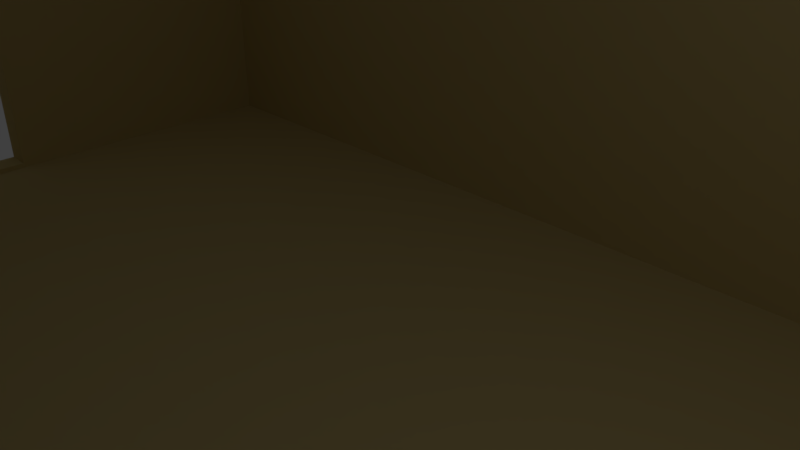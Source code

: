 # Source: Cavern_Cage.blend  (saved by Blender 2.77.0; exported with 4.5.12 LTS)
import bpy
from mathutils import Matrix  # noqa: F401  (used for matrix-valued properties, if any)

bpy.ops.wm.read_factory_settings(use_empty=True)
scene = bpy.context.scene
scene.name = 'Scene'

# ---- collections
col_collection_1 = bpy.data.collections.new('Collection 1'); scene.collection.children.link(col_collection_1)

# ---- materials (node trees are filled in below, after node groups)
mat_material = bpy.data.materials.new('Material')
mat_material.alpha_threshold = 0.0
mat_material.use_transparent_shadow = False
mat_material.diffuse_color = (0.6152, 0.4928, 0.2163, 1.0)
mat_material.roughness = 0.5
mat_material.line_color = (0.0, 0.0, 0.0, 1.0)
mat_material_001 = bpy.data.materials.new('Material.001')
mat_material_001.alpha_threshold = 0.0
mat_material_001.use_transparent_shadow = False
mat_material_001.diffuse_color = (0.1193, 0.1193, 0.1193, 1.0)
mat_material_001.roughness = 0.5
mat_material_002 = bpy.data.materials.new('Material.002')
mat_material_002.alpha_threshold = 0.0
mat_material_002.use_transparent_shadow = False
mat_material_002.diffuse_color = (0.3424, 0.2979, 0.1856, 1.0)
mat_material_002.roughness = 0.5

# ---- material node trees

# ---- world
world_world = bpy.data.worlds.new('World'); scene.world = world_world
world_world.color = (0.05088, 0.05088, 0.05088)
world_world.use_sun_shadow = False
world_world.sun_shadow_jitter_overblur = 0.0
world_world.cycles.sampling_method = 'MANUAL'

# ---- cameras
cam_camera = bpy.data.cameras.new('Camera')
cam_camera.clip_end = 100.0
cam_camera.lens = 35.0
cam_camera.sensor_width = 32.0
cam_camera.sensor_height = 18.0
cam_camera.ortho_scale = 7.314
cam_camera.dof.focus_distance = 0.0
cam_camera.dof.aperture_fstop = 128.0

# ---- lights
light_lamp = bpy.data.lights.new('Lamp', 'POINT')
light_lamp.transmission_factor = 0.0
light_lamp.cutoff_distance = 30.0
light_lamp.energy = 100.0
light_lamp.shadow_buffer_clip_start = 1.001
light_lamp.shadow_soft_size = 0.1
light_lamp.shadow_maximum_resolution = 0.006
light_lamp.use_absolute_resolution = True

# ---- meshes
me_cube_001 = bpy.data.meshes.new('Cube.001')
me_cube_001.from_pydata([(-0.2725, -2.248, -3.301), (-0.2725, -2.248, 3.301), (-0.2725, 2.248, -3.301), (-0.2725, 2.248, 3.301), (0.2725, -2.248, -3.301), (0.2725, -2.248, 3.301), (0.2725, 2.248, -3.301), (0.2725, 2.248, 3.301), (-0.2725, -1.567, -2.301), (-0.2725, -1.567, 2.301), (-0.2725, 1.567, -2.301), (-0.2725, 1.567, 2.301), (-0.1176, -1.378, -2.023), (-0.1176, -1.378, 2.023), (-0.1176, 1.378, -2.023), (-0.1176, 1.378, 2.023), (-0.1176, -1.154, -1.694), (-0.1176, -1.154, 1.694), (-0.1176, 1.154, -1.694), (-0.1176, 1.154, 1.694), (-0.3585, -1.154, -1.694), (-0.3585, -1.154, 1.694), (-0.3585, 1.154, -1.694), (-0.3585, 1.154, 1.694), (-0.3585, -0.8303, -1.219), (-0.3585, -0.8303, 1.219), (-0.3585, 0.8303, -1.219), (-0.3585, 0.8303, 1.219), (-0.1692, -0.8303, -1.219), (-0.1692, -0.8303, 1.219), (-0.1692, 0.8303, -1.219), (-0.1692, 0.8303, 1.219), (-0.1692, -0.5449, -0.8), (-0.1692, -0.5449, 0.8), (-0.1692, 0.5449, -0.8), (-0.1692, 0.5449, 0.8), (-0.3242, -0.3422, -0.5024), (-0.3242, -0.3422, 0.5024), (-0.3242, 0.3422, -0.5024), (-0.3242, 0.3422, 0.5024)], [], [(1, 3, 11, 9), (3, 7, 6, 2), (7, 5, 4, 6), (5, 1, 0, 4), (0, 2, 6, 4), (5, 7, 3, 1), (8, 9, 13, 12), (3, 2, 10, 11), (0, 1, 9, 8), (2, 0, 8, 10), (14, 12, 16, 18), (10, 8, 12, 14), (9, 11, 15, 13), (11, 10, 14, 15), (19, 18, 22, 23), (13, 15, 19, 17), (15, 14, 18, 19), (12, 13, 17, 16), (22, 20, 24, 26), (16, 17, 21, 20), (18, 16, 20, 22), (17, 19, 23, 21), (25, 27, 31, 29), (21, 23, 27, 25), (23, 22, 26, 27), (20, 21, 25, 24), (31, 30, 34, 35), (27, 26, 30, 31), (24, 25, 29, 28), (26, 24, 28, 30), (34, 32, 36, 38), (28, 29, 33, 32), (30, 28, 32, 34), (29, 31, 35, 33), (37, 39, 38, 36), (33, 35, 39, 37), (35, 34, 38, 39), (32, 33, 37, 36)])
me_cube_001.use_remesh_preserve_volume = False
me_cube_001.use_remesh_preserve_attributes = False
me_cube_001.use_mirror_vertex_groups = False
me_cube_001.update()
me_cube_005 = bpy.data.meshes.new('Cube.005')
me_cube_005.from_pydata([(18.29, 11.04, -6.934), (18.29, -11.04, -6.934), (-18.29, -11.04, -6.934), (-18.29, 11.04, -6.934), (-2.099, 11.04, -5.982), (2.099, 11.04, -5.982), (2.099, 11.04, -1.222), (1.235, 11.04, -0.3579), (-7.468, 11.04, 1.414), (-7.238, 11.04, 1.644), (7.238, 11.04, 1.644), (7.468, 11.04, 1.414), (9.009, 11.04, 1.414), (9.238, 11.04, 1.644), (12.85, 11.04, 1.644), (13.08, 11.04, 1.414), (14.62, 11.04, 1.414), (14.85, 11.04, 1.644), (-18.29, 11.04, 3.315), (-16.39, 11.04, 4.566), (-14.85, 11.04, 1.644), (-14.62, 11.04, 1.414), (-13.08, 11.04, 1.414), (-12.85, 11.04, 1.644), (-9.238, 11.04, 1.644), (-9.009, 11.04, 1.414), (-1.235, 11.04, -0.3579), (-2.099, 11.04, -1.222), (18.29, 11.04, 3.315), (18.29, 9.375, 4.566), (18.29, 1.324, -0.4422), (18.29, 2.075, -1.193), (18.29, 2.075, -5.983), (18.29, -2.075, -5.983), (-2.099, -11.04, -5.982), (-2.099, -11.04, -1.222), (-1.235, -11.04, -0.3579), (9.009, -11.04, 1.414), (7.468, -11.04, 1.414), (7.238, -11.04, 1.644), (-7.238, -11.04, 1.644), (-7.468, -11.04, 1.414), (-9.009, -11.04, 1.414), (-9.238, -11.04, 1.644), (-12.85, -11.04, 1.644), (-13.08, -11.04, 1.414), (-14.62, -11.04, 1.414), (-14.85, -11.04, 1.644), (-16.39, -11.04, 4.566), (-18.29, -11.04, 3.315), (14.85, -11.04, 3.185), (14.85, -11.04, 1.644), (14.62, -11.04, 1.414), (13.08, -11.04, 1.414), (12.85, -11.04, 1.644), (9.238, -11.04, 1.644), (1.235, -11.04, -0.3579), (2.099, -11.04, -1.222), (2.099, -11.04, -5.982), (-18.29, -2.075, -5.983), (-18.29, 2.075, -5.983), (-18.29, 2.075, -1.193), (-18.29, 1.324, -0.4422), (-18.29, -1.324, -0.4422), (-18.29, 9.375, 4.566), (-7.238, 11.04, 3.185), (-7.468, 11.04, 3.414), (-9.009, 11.04, 3.414), (-9.238, 11.04, 3.185), (-12.85, 11.04, 3.185), (-13.08, 11.04, 3.414), (-14.62, 11.04, 3.414), (-14.85, 11.04, 3.185), (16.39, 11.04, 4.566), (14.85, 11.04, 3.185), (14.62, 11.04, 3.414), (13.08, 11.04, 3.414), (12.85, 11.04, 3.185), (9.238, 11.04, 3.185), (9.009, 11.04, 3.414), (7.468, 11.04, 3.414), (7.238, 11.04, 3.185), (7.238, 10.4, 1.644), (7.468, 10.4, 1.414), (9.009, 10.4, 1.414), (9.238, 10.4, 1.644), (12.85, 10.4, 1.644), (13.08, 10.4, 1.414), (14.62, 10.4, 1.414), (14.85, 10.4, 1.644), (-14.85, 10.4, 1.644), (-14.62, 10.4, 1.414), (-13.08, 10.4, 1.414), (-12.85, 10.4, 1.644), (-9.238, 10.4, 1.644), (-9.009, 10.4, 1.414), (-7.468, 10.4, 1.414), (-7.238, 10.4, 1.644), (18.29, -2.075, -1.193), (18.29, -1.324, -0.4422), (18.29, -9.375, 4.566), (18.29, -11.04, 3.315), (17.56, 1.324, -0.4422), (17.56, 2.075, -1.193), (17.56, 2.075, -5.983), (17.56, -2.075, -5.983), (-14.85, -11.04, 3.185), (-14.62, -11.04, 3.414), (-13.08, -11.04, 3.414), (-12.85, -11.04, 3.185), (-9.238, -11.04, 3.185), (-9.009, -11.04, 3.414), (-7.468, -11.04, 3.414), (-7.238, -11.04, 3.185), (7.238, -11.04, 3.185), (7.468, -11.04, 3.414), (9.009, -11.04, 3.414), (9.238, -11.04, 3.185), (12.85, -11.04, 3.185), (13.08, -11.04, 3.414), (14.62, -11.04, 3.414), (16.39, -11.04, 4.566), (-7.238, -10.4, 1.644), (-7.468, -10.4, 1.414), (-9.009, -10.4, 1.414), (-9.238, -10.4, 1.644), (-12.85, -10.4, 1.644), (-13.08, -10.4, 1.414), (-14.62, -10.4, 1.414), (-14.85, -10.4, 1.644), (-18.29, -9.375, 4.566), (-18.29, -2.075, -1.193), (14.85, -10.4, 3.185), (14.85, -10.4, 1.644), (14.62, -10.4, 1.414), (13.08, -10.4, 1.414), (12.85, -10.4, 1.644), (9.238, -10.4, 1.644), (9.009, -10.4, 1.414), (7.468, -10.4, 1.414), (7.238, -10.4, 1.644), (-17.56, -2.075, -5.983), (-17.56, 2.075, -5.983), (-17.56, 2.075, -1.193), (-17.56, 1.324, -0.4422), (-17.56, -1.324, -0.4422), (-7.238, 10.4, 3.185), (-7.468, 10.4, 3.414), (-9.009, 10.4, 3.414), (-9.238, 10.4, 3.185), (-12.85, 10.4, 3.185), (-13.08, 10.4, 3.414), (-14.62, 10.4, 3.414), (-14.85, 10.4, 3.185), (-15.65, 10.4, 4.566), (15.65, 10.4, 4.566), (14.85, 10.4, 3.185), (14.62, 10.4, 3.414), (13.08, 10.4, 3.414), (12.85, 10.4, 3.185), (9.238, 10.4, 3.185), (9.009, 10.4, 3.414), (7.468, 10.4, 3.414), (7.238, 10.4, 3.185), (-17.56, 10.4, 3.315), (-17.56, 10.4, -6.117), (-2.099, 10.4, -5.982), (-2.099, 10.4, -1.222), (-1.235, 10.4, -0.3579), (1.235, 10.4, -0.3579), (17.56, 10.4, -6.117), (2.099, 10.4, -1.222), (2.099, 10.4, -5.982), (-18.29, 9.375, 6.158), (-16.39, 11.04, 6.158), (16.39, 11.04, 6.158), (18.29, 9.375, 6.158), (17.56, -2.075, -1.193), (17.56, -1.324, -0.4422), (17.56, 8.734, 4.566), (17.56, -8.734, 4.566), (17.56, -10.4, -6.117), (17.56, 10.4, 3.315), (-14.85, -10.4, 3.185), (-14.62, -10.4, 3.414), (-13.08, -10.4, 3.414), (-12.85, -10.4, 3.185), (-9.238, -10.4, 3.185), (-9.009, -10.4, 3.414), (-7.468, -10.4, 3.414), (-7.238, -10.4, 3.185), (7.238, -10.4, 3.185), (7.468, -10.4, 3.414), (9.009, -10.4, 3.414), (9.238, -10.4, 3.185), (12.85, -10.4, 3.185), (13.08, -10.4, 3.414), (14.62, -10.4, 3.414), (15.65, -10.4, 4.566), (-15.65, -10.4, 4.566), (-17.56, -10.4, -6.117), (-2.099, -10.4, -5.982), (2.099, -10.4, -5.982), (2.099, -10.4, -1.222), (1.235, -10.4, -0.3579), (-1.235, -10.4, -0.3579), (-2.099, -10.4, -1.222), (-17.56, -10.4, 3.315), (-16.39, -11.04, 6.158), (-18.29, -9.375, 6.158), (-17.56, -8.734, 4.566), (-17.56, 8.734, 4.566), (-17.56, -2.075, -1.193), (17.56, -10.4, 3.315), (15.65, 10.4, 6.158), (-15.65, 10.4, 6.158), (-17.56, 8.734, 6.158), (-17.33, 9.745, 6.934), (-16.81, 10.2, 6.934), (17.56, 8.734, 6.158), (16.81, 10.2, 6.934), (17.33, 9.745, 6.934), (17.56, -8.734, 6.158), (18.29, -9.375, 6.158), (16.39, -11.04, 6.158), (-15.65, -10.4, 6.158), (15.65, -10.4, 6.158), (-17.56, -8.734, 6.158), (-16.81, -10.2, 6.934), (-17.33, -9.745, 6.934), (16.61, 10.03, 6.934), (-16.61, 10.03, 6.934), (-17.13, 9.568, 6.934), (-17.33, 9.745, 111.7), (-16.81, 10.2, 111.7), (17.13, 9.568, 6.934), (16.81, 10.2, 111.7), (17.33, 9.745, 111.7), (17.13, -9.568, 6.934), (17.33, -9.745, 6.934), (16.81, -10.2, 6.934), (-16.61, -10.03, 6.934), (16.61, -10.03, 6.934), (-17.13, -9.568, 6.934), (-16.81, -10.2, 111.7), (-17.33, -9.745, 111.7), (16.61, 10.03, 111.7), (-16.61, 10.03, 111.7), (-17.13, 9.568, 111.7), (17.13, 9.568, 111.7), (17.13, -9.568, 111.7), (17.33, -9.745, 111.7), (16.81, -10.2, 111.7), (-16.61, -10.03, 111.7), (16.61, -10.03, 111.7), (-17.13, -9.568, 111.7)], [], [(0, 1, 2, 3), (0, 3, 4, 5, 6, 7, 8, 9, 10, 11, 12, 13, 14, 15, 16, 17), (3, 18, 19, 20, 21, 22, 23, 24, 25, 8, 7, 26, 27, 4), (0, 28, 29, 30, 31, 32, 33, 1), (2, 34, 35, 36, 37, 38, 39, 40, 41, 42, 43, 44, 45, 46, 47, 48, 49), (1, 50, 51, 52, 53, 54, 55, 37, 36, 56, 57, 58, 34, 2), (2, 59, 60, 61, 62, 63, 64, 18, 3), (9, 65, 66, 67, 68, 24, 23, 69, 70, 71, 72, 20, 19, 73, 28, 0, 17, 74, 75, 76, 77, 14, 13, 78, 79, 80, 81, 10), (11, 10, 82, 83), (83, 84, 12, 11), (84, 85, 13, 12), (15, 14, 86, 87), (87, 88, 16, 15), (88, 89, 17, 16), (64, 19, 18), (90, 91, 21, 20), (91, 92, 22, 21), (23, 22, 92, 93), (94, 95, 25, 24), (95, 96, 8, 25), (9, 8, 96, 97), (73, 29, 28), (1, 33, 98, 99, 30, 29, 100, 101), (102, 103, 31, 30), (103, 104, 32, 31), (104, 105, 33, 32), (47, 106, 107, 108, 109, 44, 43, 110, 111, 112, 113, 40, 39, 114, 115, 116, 117, 55, 54, 118, 119, 120, 50, 1, 101, 121, 48), (122, 123, 41, 40), (42, 41, 123, 124), (43, 42, 124, 125), (126, 127, 45, 44), (46, 45, 127, 128), (47, 46, 128, 129), (48, 130, 49), (2, 49, 130, 64, 63, 131, 59), (132, 133, 51, 50), (52, 51, 133, 134), (53, 52, 134, 135), (135, 136, 54, 53), (37, 55, 137, 138), (38, 37, 138, 139), (139, 140, 39, 38), (60, 59, 141, 142), (61, 60, 142, 143), (62, 61, 143, 144), (144, 145, 63, 62), (97, 146, 65, 9), (146, 147, 66, 65), (147, 148, 67, 66), (68, 67, 148, 149), (24, 68, 149, 94), (93, 150, 69, 23), (150, 151, 70, 69), (151, 152, 71, 70), (72, 71, 152, 153), (20, 72, 153, 90), (73, 19, 154, 155), (74, 17, 89, 156), (75, 74, 156, 157), (157, 158, 76, 75), (158, 159, 77, 76), (159, 86, 14, 77), (78, 13, 85, 160), (79, 78, 160, 161), (161, 162, 80, 79), (162, 163, 81, 80), (163, 82, 10, 81), (154, 164, 165, 166, 167, 168, 169, 83, 82, 97, 96, 95, 94, 93, 92, 91, 90), (165, 170, 156, 89, 88, 87, 86, 85, 84, 83, 169, 171, 172, 166), (19, 64, 173, 174), (29, 73, 175, 176), (98, 33, 105, 177), (99, 98, 177, 178), (30, 99, 178, 102), (100, 29, 179, 180), (100, 121, 101), (170, 181, 105, 104, 103, 102, 178, 179, 182), (129, 183, 106, 47), (183, 184, 107, 106), (108, 107, 184, 185), (109, 108, 185, 186), (44, 109, 186, 126), (125, 187, 110, 43), (187, 188, 111, 110), (112, 111, 188, 189), (113, 112, 189, 190), (40, 113, 190, 122), (114, 39, 140, 191), (115, 114, 191, 192), (116, 115, 192, 193), (193, 194, 117, 116), (194, 137, 55, 117), (118, 54, 136, 195), (119, 118, 195, 196), (120, 119, 196, 197), (197, 132, 50, 120), (48, 121, 198, 199), (181, 200, 201, 202, 203, 204, 124, 123, 122, 140, 139, 138, 137, 136, 135, 134, 133), (199, 129, 128, 127, 126, 125, 124, 204, 205, 206, 201, 200, 207), (130, 48, 208, 209), (64, 130, 210, 211), (145, 212, 131, 63), (212, 141, 59, 131), (129, 199, 198, 213, 181, 133, 132, 197, 196, 195, 136, 137, 194, 193, 192, 191, 140, 122, 190, 189, 188, 187, 125, 126, 186, 185, 184, 183), (200, 165, 164, 211, 144, 143, 142, 141), (200, 141, 212, 145, 144, 211, 210, 207), (82, 163, 162, 161, 160, 85, 86, 159, 158, 157, 156, 170, 182, 155, 154, 90, 153, 152, 151, 150, 93, 94, 149, 148, 147, 146, 97), (73, 155, 214, 175), (154, 19, 174, 215), (154, 211, 164), (170, 165, 200, 181), (64, 211, 216, 173), (174, 173, 217, 218), (179, 29, 176, 219), (176, 175, 220, 221), (181, 213, 180, 179, 178, 177, 105), (100, 180, 222, 223), (121, 100, 223, 224), (179, 155, 182), (48, 199, 225, 208), (198, 121, 224, 226), (210, 199, 207), (210, 130, 209, 227), (209, 208, 228, 229), (198, 180, 213), (155, 179, 219, 214), (175, 214, 230, 220), (211, 154, 215, 216), (215, 174, 218, 231), (173, 216, 232, 217), (218, 217, 233, 234), (219, 176, 221, 235), (221, 220, 236, 237), (180, 198, 226, 222), (223, 222, 238, 239), (224, 223, 239, 240), (199, 210, 227, 225), (208, 225, 241, 228), (226, 224, 240, 242), (227, 209, 229, 243), (229, 228, 244, 245), (214, 219, 235, 230), (220, 230, 246, 236), (216, 215, 231, 232), (231, 218, 234, 247), (217, 232, 248, 233), (247, 234, 233, 248), (235, 221, 237, 249), (249, 237, 236, 246), (222, 226, 242, 238), (239, 238, 250, 251), (240, 239, 251, 252), (225, 227, 243, 241), (228, 241, 253, 244), (242, 240, 252, 254), (243, 229, 245, 255), (244, 253, 255, 245), (230, 235, 249, 246), (232, 231, 247, 248), (238, 242, 254, 250), (251, 250, 254, 252), (241, 243, 255, 253), (26, 7, 169, 168), (168, 167, 27, 26), (7, 6, 171, 169), (167, 166, 4, 27), (6, 5, 172, 171), (166, 172, 5, 4), (205, 204, 56, 36), (36, 35, 206, 205), (204, 203, 57, 56), (35, 34, 201, 206), (203, 202, 58, 57), (34, 58, 202, 201)])
me_cube_005.polygons.foreach_set('material_index', [0, 0, 0, 0, 0, 0, 0, 0, 0, 0, 0, 0, 0, 0, 0, 0, 0, 0, 0, 0, 0, 0, 0, 0, 0, 0, 0, 0, 0, 0, 0, 0, 0, 0, 0, 0, 0, 0, 0, 0, 0, 0, 0, 0, 0, 0, 0, 0, 0, 0, 0, 0, 0, 0, 0, 0, 0, 0, 0, 0, 0, 0, 0, 0, 0, 0, 0, 0, 0, 2, 2, 0, 0, 0, 0, 0, 0, 0, 0, 0, 0, 0, 0, 0, 0, 0, 0, 0, 0, 0, 0, 0, 0, 0, 0, 0, 0, 0, 0, 2, 0, 0, 0, 0, 0, 0, 0, 2, 2, 2, 0, 2, 2, 2, 2, 0, 2, 2, 2, 2, 2, 2, 2, 2, 2, 2, 2, 2, 2, 2, 1, 2, 1, 2, 2, 2, 2, 2, 2, 2, 1, 2, 1, 2, 1, 1, 1, 1, 1, 2, 1, 1, 2, 1, 1, 1, 1, 1, 1, 1, 1, 1, 0, 0, 0, 0, 0, 0, 0, 0, 0, 0, 0, 0])
_uv = me_cube_005.uv_layers.new(name='UVMap')
_uv.uv.foreach_set('vector', [0.0, 0.0, 0.2538, 0.0, 0.2538, 0.3616, 4.386e-08, 0.3616, 0.7573, 1.068e-07, 0.7573, 0.3616, 0.7458, 0.2023, 0.7459, 0.1607, 0.6907, 0.1613, 0.681, 0.1699, 0.6613, 0.2606, 0.6587, 0.2585, 0.6587, 0.1032, 0.6613, 0.101, 0.6613, 0.08664, 0.6587, 0.0845, 0.6587, 0.05079, 0.6613, 0.04865, 0.6613, 0.03426, 0.6587, 0.03212, 0.7573, 0.3616, 0.6395, 0.3616, 0.6251, 0.3438, 0.6587, 0.3295, 0.6613, 0.3274, 0.6613, 0.313, 0.6587, 0.3108, 0.6587, 0.2771, 0.6613, 0.275, 0.6613, 0.2606, 0.681, 0.1699, 0.6809, 0.1962, 0.6903, 0.2054, 0.7458, 0.2023, 0.6251, 0.5677, 0.5073, 0.5677, 0.4929, 0.5522, 0.5504, 0.477, 0.5591, 0.484, 0.6142, 0.484, 0.6142, 0.4453, 0.6251, 0.3616, 0.6251, 1.781e-08, 0.6133, 0.1599, 0.5577, 0.1578, 0.5484, 0.1668, 0.5291, 0.275, 0.5291, 0.2606, 0.5265, 0.2585, 0.5265, 0.1032, 0.5291, 0.101, 0.5291, 0.08664, 0.5265, 0.0845, 0.5265, 0.05079, 0.5291, 0.04865, 0.5291, 0.03426, 0.5265, 0.03212, 0.4929, 0.01777, 0.5073, 1.271e-08, 0.6251, 0.3616, 0.5087, 0.3295, 0.5265, 0.3295, 0.5291, 0.3274, 0.5291, 0.313, 0.5265, 0.3108, 0.5265, 0.2771, 0.5291, 0.275, 0.5484, 0.1668, 0.5484, 0.1933, 0.5578, 0.2022, 0.6132, 0.2015, 0.6133, 0.1599, 0.6251, 1.781e-08, 0.6251, 0.7737, 0.6142, 0.6901, 0.6142, 0.6513, 0.5591, 0.6513, 0.5504, 0.6583, 0.5504, 0.6831, 0.4929, 0.5832, 0.5073, 0.5677, 0.6251, 0.5677, 0.6587, 0.2585, 0.641, 0.2585, 0.6383, 0.2606, 0.6383, 0.275, 0.641, 0.2771, 0.6587, 0.2771, 0.6587, 0.3108, 0.641, 0.3108, 0.6383, 0.313, 0.6383, 0.3274, 0.641, 0.3295, 0.6587, 0.3295, 0.6251, 0.3438, 0.6251, 0.01777, 0.6395, 1.165e-08, 0.7573, 1.068e-07, 0.6587, 0.03212, 0.641, 0.03212, 0.6383, 0.03426, 0.6383, 0.04865, 0.641, 0.05079, 0.6587, 0.05079, 0.6587, 0.0845, 0.641, 0.0845, 0.6383, 0.08664, 0.6383, 0.101, 0.641, 0.1032, 0.6587, 0.1032, 0.4447, 0.4294, 0.4447, 0.4315, 0.4373, 0.4315, 0.4373, 0.4294, 0.4373, 0.4294, 0.4373, 0.415, 0.4447, 0.415, 0.4447, 0.4294, 0.4373, 0.415, 0.4373, 0.4128, 0.4447, 0.4128, 0.4447, 0.415, 0.253, 0.4155, 0.253, 0.4176, 0.2457, 0.4176, 0.2457, 0.4155, 0.2457, 0.4155, 0.2457, 0.4011, 0.253, 0.4011, 0.253, 0.4155, 0.2457, 0.4011, 0.2457, 0.399, 0.253, 0.399, 0.253, 0.4011, 0.4899, 0.3479, 0.4899, 0.3715, 0.4755, 0.3581, 0.4178, 0.437, 0.4178, 0.4348, 0.4252, 0.4348, 0.4252, 0.437, 0.4178, 0.4348, 0.4178, 0.4204, 0.4252, 0.4204, 0.4252, 0.4348, 0.4252, 0.4183, 0.4252, 0.4204, 0.4178, 0.4204, 0.4178, 0.4183, 0.4447, 0.4315, 0.4447, 0.4294, 0.4521, 0.4294, 0.4521, 0.4315, 0.4447, 0.4294, 0.4447, 0.415, 0.4521, 0.415, 0.4521, 0.4294, 0.4521, 0.4128, 0.4521, 0.415, 0.4447, 0.415, 0.4447, 0.4128, 0.4564, 0.3479, 0.4755, 0.3657, 0.4564, 0.3657, 0.6251, 0.3616, 0.6142, 0.4453, 0.5591, 0.4453, 0.5504, 0.4523, 0.5504, 0.477, 0.4929, 0.5522, 0.4929, 0.3771, 0.5073, 0.3616, 0.4167, 0.3479, 0.4167, 0.3549, 0.4083, 0.3549, 0.4083, 0.3479, 0.4167, 0.3549, 0.4167, 0.3996, 0.4083, 0.3996, 0.4083, 0.3549, 0.4252, 0.4314, 0.4252, 0.3926, 0.4336, 0.3926, 0.4336, 0.4314, 0.5265, 0.03212, 0.5087, 0.03212, 0.5061, 0.03426, 0.5061, 0.04865, 0.5087, 0.05079, 0.5265, 0.05079, 0.5265, 0.0845, 0.5087, 0.0845, 0.5061, 0.08664, 0.5061, 0.101, 0.5087, 0.1032, 0.5265, 0.1032, 0.5265, 0.2585, 0.5087, 0.2585, 0.5061, 0.2606, 0.5061, 0.275, 0.5087, 0.2771, 0.5265, 0.2771, 0.5265, 0.3108, 0.5087, 0.3108, 0.5061, 0.313, 0.5061, 0.3274, 0.5087, 0.3295, 0.6251, 0.3616, 0.5073, 0.3616, 0.4929, 0.3438, 0.4929, 0.01777, 0.4638, 0.4012, 0.4638, 0.4034, 0.4564, 0.4034, 0.4564, 0.4012, 0.4564, 0.4177, 0.4564, 0.4034, 0.4638, 0.4034, 0.4638, 0.4177, 0.4564, 0.4199, 0.4564, 0.4177, 0.4638, 0.4177, 0.4638, 0.4199, 0.4252, 0.3996, 0.4252, 0.4018, 0.4178, 0.4018, 0.4178, 0.3996, 0.4178, 0.4162, 0.4178, 0.4018, 0.4252, 0.4018, 0.4252, 0.4162, 0.4178, 0.4183, 0.4178, 0.4162, 0.4252, 0.4162, 0.4252, 0.4183, 0.4564, 0.3715, 0.4564, 0.3951, 0.442, 0.3849, 0.6251, 0.7737, 0.5073, 0.7737, 0.4929, 0.7582, 0.4929, 0.5832, 0.5504, 0.6831, 0.5591, 0.6901, 0.6142, 0.6901, 0.4083, 0.4953, 0.4083, 0.4809, 0.4156, 0.4809, 0.4156, 0.4953, 0.4638, 0.422, 0.4638, 0.4199, 0.4712, 0.4199, 0.4712, 0.422, 0.4638, 0.4364, 0.4638, 0.422, 0.4712, 0.422, 0.4712, 0.4364, 0.4712, 0.4364, 0.4712, 0.4386, 0.4638, 0.4386, 0.4638, 0.4364, 0.4252, 0.4335, 0.4252, 0.4314, 0.4325, 0.4314, 0.4325, 0.4335, 0.4252, 0.4479, 0.4252, 0.4335, 0.4325, 0.4335, 0.4325, 0.4479, 0.4325, 0.4479, 0.4325, 0.45, 0.4252, 0.45, 0.4252, 0.4479, 0.484, 0.3951, 0.484, 0.4338, 0.4755, 0.4338, 0.4755, 0.3951, 0.4252, 0.3549, 0.4252, 0.3996, 0.4167, 0.3996, 0.4167, 0.3549, 0.4252, 0.3479, 0.4252, 0.3549, 0.4167, 0.3549, 0.4167, 0.3479, 0.4167, 0.3996, 0.4167, 0.4243, 0.4083, 0.4243, 0.4083, 0.3996, 0.4156, 0.4666, 0.4156, 0.4809, 0.4083, 0.4809, 0.4083, 0.4666, 0.4521, 0.4315, 0.4521, 0.4337, 0.4447, 0.4337, 0.4447, 0.4315, 0.4521, 0.4337, 0.4521, 0.448, 0.4447, 0.448, 0.4447, 0.4337, 0.4447, 0.4502, 0.4447, 0.448, 0.4521, 0.448, 0.4521, 0.4502, 0.4252, 0.4809, 0.4252, 0.4666, 0.4325, 0.4666, 0.4325, 0.4809, 0.4564, 0.4695, 0.4564, 0.4551, 0.4638, 0.4551, 0.4638, 0.4695, 0.253, 0.4176, 0.253, 0.4198, 0.2457, 0.4198, 0.2457, 0.4176, 0.253, 0.4198, 0.253, 0.4342, 0.2457, 0.4342, 0.2457, 0.4198, 0.2457, 0.4363, 0.2457, 0.4342, 0.253, 0.4342, 0.253, 0.4363, 0.4252, 0.4953, 0.4252, 0.4809, 0.4325, 0.4809, 0.4325, 0.4953, 0.384, 0.3479, 0.384, 0.674, 0.3766, 0.6671, 0.3766, 0.3548, 0.4564, 0.4839, 0.4564, 0.4695, 0.4638, 0.4695, 0.4638, 0.4839, 0.2457, 0.3638, 0.2457, 0.3616, 0.253, 0.3616, 0.253, 0.3638, 0.253, 0.3638, 0.253, 0.3781, 0.2457, 0.3781, 0.2457, 0.3638, 0.253, 0.3781, 0.253, 0.3803, 0.2457, 0.3803, 0.2457, 0.3781, 0.4914, 0.4764, 0.4914, 0.4908, 0.484, 0.4908, 0.484, 0.4764, 0.484, 0.4764, 0.484, 0.462, 0.4914, 0.462, 0.4914, 0.4764, 0.4373, 0.4337, 0.4373, 0.4315, 0.4447, 0.4315, 0.4447, 0.4337, 0.4447, 0.4337, 0.4447, 0.448, 0.4373, 0.448, 0.4373, 0.4337, 0.4447, 0.448, 0.4447, 0.4502, 0.4373, 0.4502, 0.4373, 0.448, 0.2457, 0.4694, 0.2457, 0.455, 0.253, 0.455, 0.253, 0.4694, 0.2538, 0.3657, 0.2682, 0.3479, 0.3766, 0.3479, 0.3749, 0.501, 0.3186, 0.4986, 0.3093, 0.5077, 0.3094, 0.5342, 0.29, 0.6016, 0.2874, 0.5995, 0.2874, 0.4442, 0.29, 0.4421, 0.29, 0.4277, 0.2874, 0.4255, 0.2874, 0.3918, 0.29, 0.3897, 0.29, 0.3753, 0.2874, 0.3732, 0.3766, 0.3479, 0.3766, 0.6958, 0.2697, 0.6706, 0.2874, 0.6706, 0.29, 0.6684, 0.29, 0.654, 0.2874, 0.6519, 0.2874, 0.6182, 0.29, 0.616, 0.29, 0.6016, 0.3094, 0.5342, 0.3188, 0.5431, 0.3749, 0.5426, 0.3749, 0.501, 0.9005, 1.0, 0.8787, 1.0, 0.8787, 0.9851, 0.9005, 0.9851, 0.7877, 1.0, 0.7658, 1.0, 0.7658, 0.9851, 0.7877, 0.9851, 0.4252, 0.3926, 0.4252, 0.3479, 0.4336, 0.3479, 0.4336, 0.3926, 0.484, 0.4021, 0.484, 0.3951, 0.4924, 0.3951, 0.4924, 0.4021, 0.484, 0.4268, 0.484, 0.4021, 0.4924, 0.4021, 0.4924, 0.4268, 0.3998, 0.3479, 0.3998, 0.5229, 0.3914, 0.517, 0.3914, 0.3539, 0.4373, 0.4128, 0.4564, 0.3951, 0.4564, 0.4128, 0.2457, 0.3616, 0.2457, 0.5557, 0.2441, 0.478, 0.2441, 0.4393, 0.1891, 0.4393, 0.1804, 0.4463, 0.1804, 0.471, 0.1228, 0.3771, 0.1372, 0.3616, 0.4447, 0.4811, 0.4447, 0.4667, 0.4521, 0.4667, 0.4521, 0.4811, 0.2457, 0.399, 0.2457, 0.3968, 0.253, 0.3968, 0.253, 0.399, 0.253, 0.3824, 0.253, 0.3968, 0.2457, 0.3968, 0.2457, 0.3824, 0.253, 0.3803, 0.253, 0.3824, 0.2457, 0.3824, 0.2457, 0.3803, 0.4682, 0.4834, 0.4682, 0.469, 0.4755, 0.469, 0.4755, 0.4834, 0.4178, 0.4844, 0.4178, 0.47, 0.4252, 0.47, 0.4252, 0.4844, 0.4638, 0.4199, 0.4638, 0.4177, 0.4712, 0.4177, 0.4712, 0.4199, 0.4712, 0.4034, 0.4712, 0.4177, 0.4638, 0.4177, 0.4638, 0.4034, 0.4712, 0.4012, 0.4712, 0.4034, 0.4638, 0.4034, 0.4638, 0.4012, 0.4178, 0.47, 0.4178, 0.4556, 0.4252, 0.4556, 0.4252, 0.47, 0.4447, 0.4667, 0.4447, 0.4811, 0.4373, 0.4811, 0.4373, 0.4667, 0.253, 0.4528, 0.253, 0.455, 0.2457, 0.455, 0.2457, 0.4528, 0.253, 0.4384, 0.253, 0.4528, 0.2457, 0.4528, 0.2457, 0.4384, 0.2457, 0.4384, 0.2457, 0.4363, 0.253, 0.4363, 0.253, 0.4384, 0.253, 0.4694, 0.253, 0.4837, 0.2457, 0.4837, 0.2457, 0.4694, 0.253, 0.4837, 0.253, 0.4981, 0.2457, 0.4981, 0.2457, 0.4837, 0.4638, 0.4364, 0.4638, 0.4386, 0.4564, 0.4386, 0.4564, 0.4364, 0.4638, 0.422, 0.4638, 0.4364, 0.4564, 0.4364, 0.4564, 0.422, 0.4564, 0.422, 0.4564, 0.4199, 0.4638, 0.4199, 0.4638, 0.422, 0.384, 0.674, 0.384, 0.3479, 0.3914, 0.3548, 0.3914, 0.6671, 0.1228, 0.3616, 0.1228, 0.7095, 0.1212, 0.5565, 0.1212, 0.5149, 0.06558, 0.5162, 0.0559, 0.5248, 0.03624, 0.6297, 0.03624, 0.6154, 0.0336, 0.6132, 0.0336, 0.4579, 0.03624, 0.4558, 0.03624, 0.4414, 0.0336, 0.4393, 0.0336, 0.4056, 0.03624, 0.4034, 0.03624, 0.389, 0.0336, 0.3869, 2.144e-08, 0.6918, 0.0336, 0.6843, 0.03624, 0.6821, 0.03624, 0.6677, 0.0336, 0.6656, 0.0336, 0.6319, 0.03624, 0.6297, 0.0559, 0.5248, 0.05573, 0.5511, 0.06518, 0.5603, 0.1212, 0.5565, 0.1228, 0.7095, 0.01439, 0.7095, 0.8787, 1.0, 0.8568, 1.0, 0.8568, 0.9851, 0.8787, 0.9851, 0.3998, 0.5229, 0.3998, 0.3479, 0.4083, 0.3539, 0.4083, 0.517, 0.4167, 0.4243, 0.4167, 0.4314, 0.4083, 0.4314, 0.4083, 0.4243, 0.4336, 0.3926, 0.4336, 0.3479, 0.442, 0.3479, 0.442, 0.3926, 0.0336, 0.6843, 0.0, 0.6918, 0.0, 0.3794, 0.01439, 0.3616, 0.1228, 0.3616, 0.0336, 0.3869, 0.01588, 0.3869, 0.01324, 0.389, 0.01324, 0.4034, 0.01588, 0.4056, 0.0336, 0.4056, 0.0336, 0.4393, 0.01588, 0.4393, 0.01324, 0.4414, 0.01324, 0.4558, 0.01588, 0.4579, 0.0336, 0.4579, 0.0336, 0.6132, 0.01588, 0.6132, 0.01324, 0.6154, 0.01324, 0.6297, 0.01588, 0.6319, 0.0336, 0.6319, 0.0336, 0.6656, 0.01588, 0.6656, 0.01324, 0.6677, 0.01324, 0.6821, 0.01588, 0.6843, 0.7573, 0.3616, 0.7573, 0.5557, 0.6489, 0.5557, 0.6345, 0.5402, 0.6921, 0.471, 0.7007, 0.478, 0.7558, 0.478, 0.7558, 0.4393, 0.7573, 0.3616, 0.7558, 0.4393, 0.7007, 0.4393, 0.6921, 0.4463, 0.6921, 0.471, 0.6345, 0.5402, 0.6345, 0.3771, 0.6489, 0.3616, 0.2874, 0.5995, 0.2697, 0.5995, 0.267, 0.6016, 0.267, 0.616, 0.2697, 0.6182, 0.2874, 0.6182, 0.2874, 0.6519, 0.2697, 0.6519, 0.267, 0.654, 0.267, 0.6684, 0.2697, 0.6706, 0.3766, 0.6958, 0.2682, 0.6958, 0.2538, 0.678, 0.2538, 0.3657, 0.2874, 0.3732, 0.2697, 0.3732, 0.267, 0.3753, 0.267, 0.3897, 0.2697, 0.3918, 0.2874, 0.3918, 0.2874, 0.4255, 0.2697, 0.4255, 0.267, 0.4277, 0.267, 0.4421, 0.2697, 0.4442, 0.2874, 0.4442, 0.7658, 1.0, 0.7573, 1.0, 0.7573, 0.9851, 0.7658, 0.9851, 0.909, 1.0, 0.9005, 1.0, 0.9005, 0.9851, 0.909, 0.9851, 0.4564, 0.3834, 0.4755, 0.4012, 0.4564, 0.4012, 0.4929, 0.0, 0.4929, 0.3479, 0.2538, 0.3479, 0.2538, 1.781e-07, 0.9393, 1.0, 0.9309, 1.0, 0.9309, 0.9851, 0.9393, 0.9851, 0.9005, 0.9851, 0.8787, 0.9851, 0.8896, 0.9779, 0.8957, 0.9779, 0.8095, 4.451e-09, 0.818, 6.633e-15, 0.818, 0.01486, 0.8095, 0.01486, 0.7877, 0.9851, 0.7658, 0.9851, 0.7706, 0.9779, 0.7767, 0.9779, 0.2457, 0.5557, 0.1372, 0.5557, 0.1228, 0.5402, 0.1228, 0.3771, 0.1804, 0.471, 0.1891, 0.478, 0.2441, 0.478, 0.9697, 4.451e-09, 0.9781, 8.903e-09, 0.9781, 0.01486, 0.9697, 0.01486, 0.9612, 1.0, 0.9393, 1.0, 0.9393, 0.9851, 0.9612, 0.9851, 0.4564, 0.3479, 0.4564, 0.3715, 0.442, 0.3581, 0.8568, 1.0, 0.8483, 1.0, 0.8483, 0.9851, 0.8568, 0.9851, 0.9697, 1.0, 0.9612, 1.0, 0.9612, 0.9851, 0.9697, 0.9851, 0.4564, 0.3834, 0.4755, 0.3657, 0.4755, 0.3834, 0.8264, 1.0, 0.818, 1.0, 0.818, 0.9851, 0.8264, 0.9851, 0.8787, 0.9851, 0.8568, 0.9851, 0.8616, 0.9779, 0.8677, 0.9779, 0.4899, 0.3715, 0.4899, 0.3951, 0.4755, 0.3849, 0.7877, 8.903e-09, 0.8095, 4.451e-09, 0.8095, 0.01486, 0.7877, 0.01486, 0.4669, 0.493, 0.4669, 0.5021, 0.4564, 0.4976, 0.4564, 0.4951, 0.9309, 1.0, 0.909, 1.0, 0.909, 0.9851, 0.9309, 0.9851, 0.4187, 0.4953, 0.4187, 0.5044, 0.4083, 0.5023, 0.4083, 0.4998, 0.4766, 0.509, 0.4766, 0.4999, 0.487, 0.502, 0.487, 0.5045, 0.8957, 0.9779, 0.8896, 0.9779, 0.8896, 0.0, 0.8957, 0.0, 0.4187, 0.5044, 0.4187, 0.4953, 0.4291, 0.4998, 0.4291, 0.5023, 0.7767, 0.9779, 0.7706, 0.9779, 0.7706, 0.0, 0.7767, 0.0, 0.9781, 8.903e-09, 1.0, 0.0, 1.0, 0.01486, 0.9781, 0.01486, 0.487, 0.4908, 0.487, 0.4999, 0.4766, 0.4977, 0.4766, 0.4952, 0.9612, 0.9851, 0.9393, 0.9851, 0.9503, 0.9779, 0.9564, 0.9779, 0.8483, 1.0, 0.8264, 1.0, 0.8264, 0.9851, 0.8483, 0.9851, 0.4564, 0.493, 0.4564, 0.4839, 0.4669, 0.4883, 0.4669, 0.4908, 0.4651, 0.4525, 0.4651, 0.4434, 0.4755, 0.4455, 0.4755, 0.448, 0.4478, 0.4955, 0.4478, 0.5046, 0.4373, 0.5001, 0.4373, 0.4976, 0.8677, 0.9779, 0.8616, 0.9779, 0.8616, 0.0, 0.8677, 0.0, 0.7877, 0.01486, 0.8095, 0.01486, 0.8047, 0.0221, 0.7986, 0.0221, 0.7706, 0.9779, 0.7683, 0.9779, 0.7683, 0.0, 0.7706, 0.0, 0.9309, 0.9851, 0.909, 0.9851, 0.92, 0.9779, 0.926, 0.9779, 0.898, 0.9779, 0.8957, 0.9779, 0.8957, 0.0, 0.898, 0.0, 0.9283, 0.9779, 0.926, 0.9779, 0.926, 0.0, 0.9283, 0.0, 0.4367, 0.4132, 0.4336, 0.4128, 0.4336, 0.4063, 0.4367, 0.4066, 0.8047, 0.0221, 0.807, 0.0221, 0.807, 1.0, 0.8047, 1.0, 0.4336, 0.393, 0.4367, 0.3926, 0.4367, 0.3991, 0.4336, 0.3995, 0.9781, 0.01486, 1.0, 0.01486, 0.989, 0.0221, 0.983, 0.0221, 0.9806, 0.0221, 0.983, 0.0221, 0.983, 1.0, 0.9806, 1.0, 0.9564, 0.9779, 0.9503, 0.9779, 0.9503, 0.0, 0.9564, 0.0, 0.8483, 0.9851, 0.8264, 0.9851, 0.8313, 0.9779, 0.8373, 0.9779, 0.8616, 0.9779, 0.8593, 0.9779, 0.8593, 0.0, 0.8616, 0.0, 0.9587, 0.9779, 0.9564, 0.9779, 0.9564, 0.0, 0.9587, 0.0, 0.8313, 0.9779, 0.829, 0.9779, 0.829, 0.0, 0.8313, 0.0, 0.4367, 0.406, 0.4336, 0.4063, 0.4336, 0.3998, 0.4367, 0.3995, 0.7986, 0.0221, 0.8047, 0.0221, 0.8047, 1.0, 0.7986, 1.0, 0.926, 0.9779, 0.92, 0.9779, 0.92, 0.0, 0.926, 0.0, 0.983, 0.0221, 0.989, 0.0221, 0.989, 1.0, 0.983, 1.0, 0.4742, 0.4081, 0.4712, 0.4077, 0.4712, 0.4012, 0.4742, 0.4016, 0.8373, 0.9779, 0.8313, 0.9779, 0.8313, 0.0, 0.8373, 0.0, 0.0, 0.0, 0.0, 0.0, 0.0, 0.0, 0.0, 0.0, 0.0, 0.0, 0.0, 0.0, 0.0, 0.0, 0.0, 0.0, 0.0, 0.0, 0.0, 0.0, 0.0, 0.0, 0.0, 0.0, 0.0, 0.0, 0.0, 0.0, 0.0, 0.0, 0.0, 0.0, 0.0, 0.0, 0.0, 0.0, 0.0, 0.0, 0.0, 0.0, 0.0, 0.0, 0.0, 0.0, 0.0, 0.0, 0.0, 0.0, 0.0, 0.0, 0.0, 0.0, 0.0, 0.0, 0.0, 0.0, 0.0, 0.0, 0.0, 0.0, 0.0, 0.0, 0.0, 0.0, 0.0, 0.0, 0.0, 0.0, 0.0, 0.0, 0.0, 0.0, 0.0, 0.0, 0.0, 0.0, 0.0, 0.0, 0.0, 0.0, 0.0, 0.0, 0.0, 0.0, 0.0, 0.0, 0.0, 0.0, 0.0, 0.0, 0.0, 0.0, 0.0, 0.0, 0.0, 0.0])
me_cube_005.materials.append(mat_material)
me_cube_005.materials.append(mat_material_001)
me_cube_005.materials.append(mat_material_002)
me_cube_005.use_remesh_preserve_volume = False
me_cube_005.use_remesh_preserve_attributes = False
me_cube_005.use_mirror_vertex_groups = False
me_cube_005.update()
me_cube_004 = bpy.data.meshes.new('Cube.004')
me_cube_004.from_pydata([(-6.928, 2.605, 2.444), (6.928, 2.605, 2.444), (-6.928, 2.55, 2.311), (6.928, 2.55, 2.311), (-6.928, 2.418, 2.257), (6.928, 2.418, 2.257), (-6.928, 2.286, 2.311), (6.928, 2.286, 2.311), (-6.928, 2.231, 2.444), (6.928, 2.231, 2.444), (-6.928, 2.286, 2.576), (6.928, 2.286, 2.576), (-6.928, 2.418, 2.631), (6.928, 2.418, 2.631), (-6.928, 2.55, 2.576), (6.928, 2.55, 2.576), (-6.062, 2.605, 2.265), (-5.196, 2.605, 1.73), (-4.33, 2.605, 1.488), (-3.464, 2.605, 1.329), (-2.598, 2.605, 1.219), (-1.732, 2.605, 1.146), (-0.866, 2.605, 1.104), (4.768e-07, 2.605, 1.091), (0.866, 2.605, 1.104), (1.732, 2.605, 1.146), (2.598, 2.605, 1.219), (3.464, 2.605, 1.329), (4.33, 2.605, 1.488), (5.196, 2.605, 1.73), (6.062, 2.605, 2.265), (6.062, 2.55, 2.132), (5.196, 2.55, 1.598), (4.33, 2.55, 1.356), (3.464, 2.55, 1.196), (2.598, 2.55, 1.086), (1.732, 2.55, 1.014), (0.866, 2.55, 0.9718), (3.576e-07, 2.55, 0.9582), (-0.866, 2.55, 0.9718), (-1.732, 2.55, 1.014), (-2.598, 2.55, 1.086), (-3.464, 2.55, 1.196), (-4.33, 2.55, 1.356), (-5.196, 2.55, 1.598), (-6.062, 2.55, 2.132), (6.062, 2.418, 2.08), (5.196, 2.418, 1.544), (4.33, 2.418, 1.301), (3.464, 2.418, 1.142), (2.598, 2.418, 1.032), (1.732, 2.418, 0.9591), (0.866, 2.418, 0.9174), (-4.768e-07, 2.418, 0.9037), (-0.866, 2.418, 0.9174), (-1.732, 2.418, 0.9591), (-2.598, 2.418, 1.032), (-3.464, 2.418, 1.142), (-4.33, 2.418, 1.301), (-5.196, 2.418, 1.544), (-6.062, 2.418, 2.08), (6.062, 2.286, 2.142), (5.196, 2.286, 1.6), (4.33, 2.286, 1.358), (3.464, 2.286, 1.198), (2.598, 2.286, 1.088), (1.732, 2.286, 1.015), (0.866, 2.286, 0.9731), (3.576e-07, 2.286, 0.9595), (-0.866, 2.286, 0.9731), (-1.732, 2.286, 1.015), (-2.598, 2.286, 1.088), (-3.464, 2.286, 1.198), (-4.33, 2.286, 1.358), (-5.196, 2.286, 1.6), (-6.062, 2.286, 2.142), (6.062, 2.231, 2.275), (5.196, 2.231, 1.732), (4.33, 2.231, 1.49), (3.464, 2.231, 1.33), (2.598, 2.231, 1.22), (1.732, 2.231, 1.147), (0.866, 2.231, 1.105), (-4.768e-07, 2.231, 1.092), (-0.866, 2.231, 1.105), (-1.732, 2.231, 1.147), (-2.598, 2.231, 1.22), (-3.464, 2.231, 1.33), (-4.33, 2.231, 1.49), (-5.196, 2.231, 1.732), (-6.062, 2.231, 2.275), (6.062, 2.286, 2.4), (5.196, 2.286, 1.863), (4.33, 2.286, 1.621), (3.464, 2.286, 1.461), (2.598, 2.286, 1.352), (1.732, 2.286, 1.279), (0.866, 2.286, 1.237), (-4.768e-07, 2.286, 1.223), (-0.866, 2.286, 1.237), (-1.732, 2.286, 1.279), (-2.598, 2.286, 1.352), (-3.464, 2.286, 1.461), (-4.33, 2.286, 1.621), (-5.196, 2.286, 1.863), (-6.062, 2.286, 2.4), (6.062, 2.418, 2.452), (5.196, 2.418, 1.917), (4.33, 2.418, 1.675), (3.464, 2.418, 1.516), (2.598, 2.418, 1.406), (1.732, 2.418, 1.333), (0.866, 2.418, 1.291), (-4.768e-07, 2.418, 1.278), (-0.866, 2.418, 1.291), (-1.732, 2.418, 1.333), (-2.598, 2.418, 1.406), (-3.464, 2.418, 1.516), (-4.33, 2.418, 1.675), (-5.196, 2.418, 1.917), (-6.062, 2.418, 2.452), (6.062, 2.55, 2.397), (5.196, 2.55, 1.862), (4.33, 2.55, 1.62), (3.464, 2.55, 1.461), (2.598, 2.55, 1.351), (1.732, 2.55, 1.278), (0.866, 2.55, 1.237), (-4.768e-07, 2.55, 1.223), (-0.866, 2.55, 1.237), (-1.732, 2.55, 1.278), (-2.598, 2.55, 1.351), (-3.464, 2.55, 1.461), (-4.33, 2.55, 1.62), (-5.196, 2.55, 1.862), (-6.062, 2.55, 2.397)], [], [(30, 1, 3, 31), (31, 3, 5, 46), (46, 5, 7, 61), (61, 7, 9, 76), (76, 9, 11, 91), (91, 11, 13, 106), (3, 1, 15, 13, 11, 9, 7, 5), (106, 13, 15, 121), (121, 15, 1, 30), (0, 2, 4, 6, 8, 10, 12, 14), (14, 135, 16, 0), (135, 134, 17, 16), (134, 133, 18, 17), (133, 132, 19, 18), (132, 131, 20, 19), (131, 130, 21, 20), (130, 129, 22, 21), (129, 128, 23, 22), (128, 127, 24, 23), (127, 126, 25, 24), (126, 125, 26, 25), (125, 124, 27, 26), (124, 123, 28, 27), (123, 122, 29, 28), (122, 121, 30, 29), (12, 120, 135, 14), (120, 119, 134, 135), (119, 118, 133, 134), (118, 117, 132, 133), (117, 116, 131, 132), (116, 115, 130, 131), (115, 114, 129, 130), (114, 113, 128, 129), (113, 112, 127, 128), (112, 111, 126, 127), (111, 110, 125, 126), (110, 109, 124, 125), (109, 108, 123, 124), (108, 107, 122, 123), (107, 106, 121, 122), (10, 105, 120, 12), (105, 104, 119, 120), (104, 103, 118, 119), (103, 102, 117, 118), (102, 101, 116, 117), (101, 100, 115, 116), (100, 99, 114, 115), (99, 98, 113, 114), (98, 97, 112, 113), (97, 96, 111, 112), (96, 95, 110, 111), (95, 94, 109, 110), (94, 93, 108, 109), (93, 92, 107, 108), (92, 91, 106, 107), (8, 90, 105, 10), (90, 89, 104, 105), (89, 88, 103, 104), (88, 87, 102, 103), (87, 86, 101, 102), (86, 85, 100, 101), (85, 84, 99, 100), (84, 83, 98, 99), (83, 82, 97, 98), (82, 81, 96, 97), (81, 80, 95, 96), (80, 79, 94, 95), (79, 78, 93, 94), (78, 77, 92, 93), (77, 76, 91, 92), (6, 75, 90, 8), (75, 74, 89, 90), (74, 73, 88, 89), (73, 72, 87, 88), (72, 71, 86, 87), (71, 70, 85, 86), (70, 69, 84, 85), (69, 68, 83, 84), (68, 67, 82, 83), (67, 66, 81, 82), (66, 65, 80, 81), (65, 64, 79, 80), (64, 63, 78, 79), (63, 62, 77, 78), (62, 61, 76, 77), (4, 60, 75, 6), (60, 59, 74, 75), (59, 58, 73, 74), (58, 57, 72, 73), (57, 56, 71, 72), (56, 55, 70, 71), (55, 54, 69, 70), (54, 53, 68, 69), (53, 52, 67, 68), (52, 51, 66, 67), (51, 50, 65, 66), (50, 49, 64, 65), (49, 48, 63, 64), (48, 47, 62, 63), (47, 46, 61, 62), (2, 45, 60, 4), (45, 44, 59, 60), (44, 43, 58, 59), (43, 42, 57, 58), (42, 41, 56, 57), (41, 40, 55, 56), (40, 39, 54, 55), (39, 38, 53, 54), (38, 37, 52, 53), (37, 36, 51, 52), (36, 35, 50, 51), (35, 34, 49, 50), (34, 33, 48, 49), (33, 32, 47, 48), (32, 31, 46, 47), (0, 16, 45, 2), (16, 17, 44, 45), (17, 18, 43, 44), (18, 19, 42, 43), (19, 20, 41, 42), (20, 21, 40, 41), (21, 22, 39, 40), (22, 23, 38, 39), (23, 24, 37, 38), (24, 25, 36, 37), (25, 26, 35, 36), (26, 27, 34, 35), (27, 28, 33, 34), (28, 29, 32, 33), (29, 30, 31, 32)])
me_cube_004.use_remesh_preserve_volume = False
me_cube_004.use_remesh_preserve_attributes = False
me_cube_004.use_mirror_vertex_groups = False
me_cube_004.update()
me_cube_003 = bpy.data.meshes.new('Cube.003')
me_cube_003.from_pydata([(-6.704, -2.26, -0.2301), (-6.704, -2.26, 0.2301), (-6.704, 2.26, -0.2301), (-6.704, 2.26, 0.2301), (6.704, -2.26, -0.2301), (6.704, -2.26, 0.2301), (6.704, 2.26, -0.2301), (6.704, 2.26, 0.2301), (-5.866, 2.26, -0.1104), (-5.028, 2.26, -0.455), (-4.19, 2.26, -0.6465), (-3.352, 2.26, -0.7765), (-2.514, 2.26, -0.867), (-1.676, 2.26, -0.9273), (-0.838, 2.26, -0.962), (1.192e-07, 2.26, -0.9733), (0.838, 2.26, -0.962), (1.676, 2.26, -0.9273), (2.514, 2.26, -0.867), (3.352, 2.26, -0.7765), (4.19, 2.26, -0.6465), (5.028, 2.26, -0.455), (5.866, 2.26, -0.1104), (5.866, 2.26, -0.5707), (5.028, 2.26, -0.9153), (4.19, 2.26, -1.107), (3.352, 2.26, -1.237), (2.514, 2.26, -1.327), (1.676, 2.26, -1.388), (0.838, 2.26, -1.422), (-1.192e-07, 2.26, -1.434), (-0.838, 2.26, -1.422), (-1.676, 2.26, -1.388), (-2.514, 2.26, -1.327), (-3.352, 2.26, -1.237), (-4.19, 2.26, -1.107), (-5.028, 2.26, -0.9153), (-5.866, 2.26, -0.5707), (5.866, -2.26, -0.1104), (5.028, -2.26, -0.455), (4.19, -2.26, -0.6465), (3.352, -2.26, -0.7765), (2.514, -2.26, -0.867), (1.676, -2.26, -0.9273), (0.838, -2.26, -0.962), (-1.192e-07, -2.26, -0.9733), (-0.838, -2.26, -0.962), (-1.676, -2.26, -0.9273), (-2.514, -2.26, -0.867), (-3.352, -2.26, -0.7765), (-4.19, -2.26, -0.6465), (-5.028, -2.26, -0.455), (-5.866, -2.26, -0.1104), (-5.866, -2.26, -0.5707), (-5.028, -2.26, -0.9153), (-4.19, -2.26, -1.107), (-3.352, -2.26, -1.237), (-2.514, -2.26, -1.327), (-1.676, -2.26, -1.388), (-0.838, -2.26, -1.422), (1.192e-07, -2.26, -1.434), (0.838, -2.26, -1.422), (1.676, -2.26, -1.388), (2.514, -2.26, -1.327), (3.352, -2.26, -1.237), (4.19, -2.26, -1.107), (5.028, -2.26, -0.9153), (5.866, -2.26, -0.5707)], [], [(1, 3, 2, 0), (22, 7, 6, 23), (7, 5, 4, 6), (52, 1, 0, 53), (67, 23, 6, 4), (52, 8, 3, 1), (5, 7, 22, 38), (38, 22, 21, 39), (39, 21, 20, 40), (40, 20, 19, 41), (41, 19, 18, 42), (42, 18, 17, 43), (43, 17, 16, 44), (44, 16, 15, 45), (45, 15, 14, 46), (46, 14, 13, 47), (47, 13, 12, 48), (48, 12, 11, 49), (49, 11, 10, 50), (50, 10, 9, 51), (51, 9, 8, 52), (0, 2, 37, 53), (53, 37, 36, 54), (54, 36, 35, 55), (55, 35, 34, 56), (56, 34, 33, 57), (57, 33, 32, 58), (58, 32, 31, 59), (59, 31, 30, 60), (60, 30, 29, 61), (61, 29, 28, 62), (62, 28, 27, 63), (63, 27, 26, 64), (64, 26, 25, 65), (65, 25, 24, 66), (66, 24, 23, 67), (5, 38, 67, 4), (38, 39, 66, 67), (39, 40, 65, 66), (40, 41, 64, 65), (41, 42, 63, 64), (42, 43, 62, 63), (43, 44, 61, 62), (44, 45, 60, 61), (45, 46, 59, 60), (46, 47, 58, 59), (47, 48, 57, 58), (48, 49, 56, 57), (49, 50, 55, 56), (50, 51, 54, 55), (51, 52, 53, 54), (3, 8, 37, 2), (8, 9, 36, 37), (9, 10, 35, 36), (10, 11, 34, 35), (11, 12, 33, 34), (12, 13, 32, 33), (13, 14, 31, 32), (14, 15, 30, 31), (15, 16, 29, 30), (16, 17, 28, 29), (17, 18, 27, 28), (18, 19, 26, 27), (19, 20, 25, 26), (20, 21, 24, 25), (21, 22, 23, 24)])
me_cube_003.use_remesh_preserve_volume = False
me_cube_003.use_remesh_preserve_attributes = False
me_cube_003.use_mirror_vertex_groups = False
me_cube_003.update()
me_cube = bpy.data.meshes.new('Cube')
me_cube.from_pydata([(19.37, 11.04, -5.75), (19.37, -11.04, -5.75), (-19.37, -11.04, -5.75), (-19.37, 11.04, -5.75), (-15.93, 11.04, 2.828), (-17.46, 11.04, 5.75), (17.46, 11.04, 5.75), (19.37, 11.04, 4.498), (15.93, 11.04, 2.828), (15.93, 11.04, 4.368), (15.7, 11.04, 4.598), (14.16, 11.04, 4.598), (13.93, 11.04, 4.368), (13.93, 11.04, 2.828), (10.32, 11.04, 2.828), (10.32, 11.04, 4.368), (10.09, 11.04, 4.598), (8.547, 11.04, 4.598), (8.317, 11.04, 4.368), (8.317, 11.04, 2.828), (4.832, 11.04, 2.828), (4.832, 11.04, 4.368), (4.602, 11.04, 4.598), (3.061, 11.04, 4.598), (2.832, 11.04, 4.368), (2.832, 11.04, 2.828), (-2.832, 11.04, 2.828), (-2.832, 11.04, 4.368), (-3.061, 11.04, 4.598), (-4.602, 11.04, 4.598), (-4.832, 11.04, 4.368), (-4.832, 11.04, 2.828), (-8.317, 11.04, 2.828), (-8.317, 11.04, 4.368), (-8.547, 11.04, 4.598), (-10.09, 11.04, 4.598), (-10.32, 11.04, 4.368), (-10.32, 11.04, 2.828), (-13.93, 11.04, 2.828), (-13.93, 11.04, 4.368), (-14.16, 11.04, 4.598), (-15.7, 11.04, 4.598), (-15.93, 11.04, 4.368), (-15.7, 11.04, 2.598), (-14.16, 11.04, 2.598), (-10.09, 11.04, 2.598), (-8.547, 11.04, 2.598), (-4.602, 11.04, 2.598), (-3.061, 11.04, 2.598), (3.061, 11.04, 2.598), (4.602, 11.04, 2.598), (8.547, 11.04, 2.598), (10.09, 11.04, 2.598), (14.16, 11.04, 2.598), (15.7, 11.04, 2.598), (-19.37, 11.04, 4.498), (19.37, 9.375, 5.75), (19.37, 1.324, 0.7416), (19.37, 2.075, -0.009392), (19.37, 2.075, -4.799), (19.37, -2.075, -4.799), (-15.7, -11.04, 2.598), (-15.93, -11.04, 2.828), (-17.46, -11.04, 5.75), (-19.37, -11.04, 4.498), (15.93, -11.04, 4.368), (15.93, -11.04, 2.828), (15.7, -11.04, 2.598), (14.16, -11.04, 2.598), (13.93, -11.04, 2.828), (10.32, -11.04, 2.828), (10.09, -11.04, 2.598), (8.547, -11.04, 2.598), (8.317, -11.04, 2.828), (4.832, -11.04, 2.828), (4.602, -11.04, 2.598), (3.061, -11.04, 2.598), (2.832, -11.04, 2.828), (-2.832, -11.04, 2.828), (-3.061, -11.04, 2.598), (-4.602, -11.04, 2.598), (-4.832, -11.04, 2.828), (-8.317, -11.04, 2.828), (-8.547, -11.04, 2.598), (-10.09, -11.04, 2.598), (-10.32, -11.04, 2.828), (-13.93, -11.04, 2.828), (-14.16, -11.04, 2.598), (-15.93, -11.04, 4.368), (-15.7, -11.04, 4.598), (-14.16, -11.04, 4.598), (-13.93, -11.04, 4.368), (-10.32, -11.04, 4.368), (-10.09, -11.04, 4.598), (-8.547, -11.04, 4.598), (-8.317, -11.04, 4.368), (-4.832, -11.04, 4.368), (-4.602, -11.04, 4.598), (-3.061, -11.04, 4.598), (-2.832, -11.04, 4.368), (2.832, -11.04, 4.368), (3.061, -11.04, 4.598), (4.602, -11.04, 4.598), (4.832, -11.04, 4.368), (8.317, -11.04, 4.368), (8.547, -11.04, 4.598), (10.09, -11.04, 4.598), (10.32, -11.04, 4.368), (13.93, -11.04, 4.368), (14.16, -11.04, 4.598), (15.7, -11.04, 4.598), (19.37, -11.04, 4.498), (17.46, -11.04, 5.75), (-19.37, -2.075, -4.799), (-19.37, 2.075, -4.799), (-19.37, 2.075, -0.009392), (-19.37, 1.324, 0.7416), (-19.37, -1.324, 0.7416), (-19.37, 9.375, 5.75), (-16.73, 10.4, 5.75), (16.73, 10.4, 5.75), (19.37, -2.075, -0.009392), (19.37, -1.324, 0.7416), (19.37, -9.375, 5.75), (18.63, 1.324, 0.7416), (18.63, 2.075, -0.009392), (18.63, 2.075, -4.799), (18.63, -2.075, -4.799), (16.73, -10.4, 5.75), (-16.73, -10.4, 5.75), (-19.37, -9.375, 5.75), (-19.37, -2.075, -0.009392), (-18.63, -2.075, -4.799), (-18.63, 2.075, -4.799), (-18.63, 2.075, -0.009392), (-18.63, 1.324, 0.7416), (-18.63, -1.324, 0.7416), (16.73, 10.4, 7.342), (17.46, 11.04, 7.342), (-17.46, 11.04, 7.342), (-16.73, 10.4, 7.342), (-15.7, 10.4, 2.598), (-15.93, 10.4, 2.828), (-18.63, 10.4, 4.498), (-18.63, 10.4, -4.933), (18.63, 10.4, -4.933), (15.93, 10.4, 4.368), (15.93, 10.4, 2.828), (15.7, 10.4, 2.598), (14.16, 10.4, 2.598), (13.93, 10.4, 2.828), (10.32, 10.4, 2.828), (10.09, 10.4, 2.598), (8.547, 10.4, 2.598), (8.317, 10.4, 2.828), (4.832, 10.4, 2.828), (4.602, 10.4, 2.598), (3.061, 10.4, 2.598), (2.832, 10.4, 2.828), (-2.832, 10.4, 2.828), (-3.061, 10.4, 2.598), (-4.602, 10.4, 2.598), (-4.832, 10.4, 2.828), (-8.317, 10.4, 2.828), (-8.547, 10.4, 2.598), (-10.09, 10.4, 2.598), (-10.32, 10.4, 2.828), (-13.93, 10.4, 2.828), (-14.16, 10.4, 2.598), (-15.93, 10.4, 4.368), (-15.7, 10.4, 4.598), (-14.16, 10.4, 4.598), (-13.93, 10.4, 4.368), (-10.32, 10.4, 4.368), (-10.09, 10.4, 4.598), (-8.547, 10.4, 4.598), (-8.317, 10.4, 4.368), (-4.832, 10.4, 4.368), (-4.602, 10.4, 4.598), (-3.061, 10.4, 4.598), (-2.832, 10.4, 4.368), (2.832, 10.4, 4.368), (3.061, 10.4, 4.598), (4.602, 10.4, 4.598), (4.832, 10.4, 4.368), (8.317, 10.4, 4.368), (8.547, 10.4, 4.598), (10.09, 10.4, 4.598), (10.32, 10.4, 4.368), (13.93, 10.4, 4.368), (14.16, 10.4, 4.598), (15.7, 10.4, 4.598), (18.63, 10.4, 4.498), (19.37, 9.375, 7.342), (-19.37, 9.375, 7.342), (18.63, -2.075, -0.009392), (18.63, -1.324, 0.7416), (18.63, 8.734, 5.75), (18.63, -8.734, 5.75), (18.63, -10.4, -4.933), (19.37, -9.375, 7.342), (17.46, -11.04, 7.342), (-16.73, -10.4, 7.342), (-17.46, -11.04, 7.342), (16.73, -10.4, 7.342), (-15.93, -10.4, 2.828), (18.63, -10.4, 4.498), (15.93, -10.4, 2.828), (15.93, -10.4, 4.368), (15.7, -10.4, 4.598), (14.16, -10.4, 4.598), (13.93, -10.4, 4.368), (13.93, -10.4, 2.828), (10.32, -10.4, 2.828), (10.32, -10.4, 4.368), (10.09, -10.4, 4.598), (8.547, -10.4, 4.598), (8.317, -10.4, 4.368), (8.317, -10.4, 2.828), (4.832, -10.4, 2.828), (4.832, -10.4, 4.368), (4.602, -10.4, 4.598), (3.061, -10.4, 4.598), (2.832, -10.4, 4.368), (2.832, -10.4, 2.828), (-2.832, -10.4, 2.828), (-2.832, -10.4, 4.368), (-3.061, -10.4, 4.598), (-4.602, -10.4, 4.598), (-4.832, -10.4, 4.368), (-4.832, -10.4, 2.828), (-8.317, -10.4, 2.828), (-8.317, -10.4, 4.368), (-8.547, -10.4, 4.598), (-10.09, -10.4, 4.598), (-10.32, -10.4, 4.368), (-10.32, -10.4, 2.828), (-13.93, -10.4, 2.828), (-13.93, -10.4, 4.368), (-14.16, -10.4, 4.598), (-15.7, -10.4, 4.598), (-15.93, -10.4, 4.368), (-15.7, -10.4, 2.598), (-14.16, -10.4, 2.598), (-10.09, -10.4, 2.598), (-8.547, -10.4, 2.598), (-4.602, -10.4, 2.598), (-3.061, -10.4, 2.598), (3.061, -10.4, 2.598), (4.602, -10.4, 2.598), (8.547, -10.4, 2.598), (10.09, -10.4, 2.598), (14.16, -10.4, 2.598), (15.7, -10.4, 2.598), (-18.63, -10.4, -4.933), (-18.63, -10.4, 4.498), (-19.37, -9.375, 7.342), (-18.63, -8.734, 5.75), (-18.63, 8.734, 5.75), (-18.63, -2.075, -0.009392), (18.63, 8.734, 7.342), (17.69, 10.03, 8.117), (17.89, 10.2, 8.117), (-18.63, 8.734, 7.342), (-17.89, 10.2, 8.117), (-17.69, 10.03, 8.117), (18.41, 9.745, 8.117), (-18.41, 9.745, 8.117), (18.63, -8.734, 7.342), (18.41, -9.745, 8.117), (17.89, -10.2, 8.117), (-18.63, -8.734, 7.342), (-17.69, -10.03, 8.117), (-17.89, -10.2, 8.117), (17.69, -10.03, 8.117), (-18.41, -9.745, 8.117), (18.21, 9.568, 8.117), (17.69, 10.03, 112.9), (17.89, 10.2, 112.9), (-18.21, 9.568, 8.117), (-17.89, 10.2, 112.9), (-17.69, 10.03, 112.9), (18.41, 9.745, 112.9), (-18.41, 9.745, 112.9), (18.21, -9.568, 8.117), (18.41, -9.745, 112.9), (17.89, -10.2, 112.9), (-18.21, -9.568, 8.117), (-17.69, -10.03, 112.9), (-17.89, -10.2, 112.9), (17.69, -10.03, 112.9), (-18.41, -9.745, 112.9), (18.21, 9.568, 112.9), (-18.21, 9.568, 112.9), (18.21, -9.568, 112.9), (-18.21, -9.568, 112.9)], [], [(0, 1, 2, 3), (4, 5, 6, 7, 0, 8, 9, 10, 11, 12, 13, 14, 15, 16, 17, 18, 19, 20, 21, 22, 23, 24, 25, 26, 27, 28, 29, 30, 31, 32, 33, 34, 35, 36, 37, 38, 39, 40, 41, 42), (43, 44, 38, 37, 45, 46, 32, 31, 47, 48, 26, 25, 49, 50, 20, 19, 51, 52, 14, 13, 53, 54, 8, 0, 3, 55, 5, 4), (0, 7, 56, 57, 58, 59, 60, 1), (61, 62, 63, 64, 2, 1, 65, 66, 67, 68, 69, 70, 71, 72, 73, 74, 75, 76, 77, 78, 79, 80, 81, 82, 83, 84, 85, 86, 87), (62, 88, 89, 90, 91, 86, 85, 92, 93, 94, 95, 82, 81, 96, 97, 98, 99, 78, 77, 100, 101, 102, 103, 74, 73, 104, 105, 106, 107, 70, 69, 108, 109, 110, 65, 1, 111, 112, 63), (2, 113, 114, 115, 116, 117, 118, 55, 3), (6, 5, 119, 120), (6, 56, 7), (118, 5, 55), (1, 60, 121, 122, 57, 56, 123, 111), (124, 125, 58, 57), (125, 126, 59, 58), (126, 127, 60, 59), (123, 112, 111), (63, 112, 128, 129), (63, 130, 64), (2, 64, 130, 118, 117, 131, 113), (114, 113, 132, 133), (115, 114, 133, 134), (116, 115, 134, 135), (135, 136, 117, 116), (6, 120, 137, 138), (119, 5, 139, 140), (141, 142, 119, 143, 144, 145, 146, 147, 148, 149, 150, 151, 152, 153, 154, 155, 156, 157, 158, 159, 160, 161, 162, 163, 164, 165, 166, 167, 168), (142, 169, 170, 171, 172, 167, 166, 173, 174, 175, 176, 163, 162, 177, 178, 179, 180, 159, 158, 181, 182, 183, 184, 155, 154, 185, 186, 187, 188, 151, 150, 189, 190, 191, 146, 145, 192, 120, 119), (56, 6, 138, 193), (5, 118, 194, 139), (121, 60, 127, 195), (122, 121, 195, 196), (57, 122, 196, 124), (123, 56, 197, 198), (145, 199, 127, 126, 125, 124, 196, 197, 192), (112, 123, 200, 201), (63, 129, 202, 203), (128, 112, 201, 204), (205, 129, 128, 206, 199, 207, 208, 209, 210, 211, 212, 213, 214, 215, 216, 217, 218, 219, 220, 221, 222, 223, 224, 225, 226, 227, 228, 229, 230, 231, 232, 233, 234, 235, 236, 237, 238, 239, 240, 241), (242, 243, 237, 236, 244, 245, 231, 230, 246, 247, 225, 224, 248, 249, 219, 218, 250, 251, 213, 212, 252, 253, 207, 199, 254, 255, 129, 205), (130, 63, 203, 256), (118, 130, 257, 258), (136, 259, 131, 117), (259, 132, 113, 131), (254, 144, 143, 258, 135, 134, 133, 132), (254, 132, 259, 136, 135, 258, 257, 255), (120, 197, 260, 137), (138, 137, 261, 262), (258, 119, 140, 263), (140, 139, 264, 265), (197, 120, 192), (119, 258, 143), (145, 144, 254, 199), (197, 56, 193, 260), (193, 138, 262, 266), (118, 258, 263, 194), (139, 194, 267, 264), (199, 206, 198, 197, 196, 195, 127), (123, 198, 268, 200), (201, 200, 269, 270), (129, 257, 271, 202), (203, 202, 272, 273), (198, 128, 204, 268), (204, 201, 270, 274), (257, 129, 255), (128, 198, 206), (257, 130, 256, 271), (256, 203, 273, 275), (137, 260, 276, 261), (262, 261, 277, 278), (263, 140, 265, 279), (265, 264, 280, 281), (260, 193, 266, 276), (266, 262, 278, 282), (194, 263, 279, 267), (264, 267, 283, 280), (200, 268, 284, 269), (270, 269, 285, 286), (202, 271, 287, 272), (273, 272, 288, 289), (268, 204, 274, 284), (274, 270, 286, 290), (271, 256, 275, 287), (275, 273, 289, 291), (261, 276, 292, 277), (292, 282, 278, 277), (279, 265, 281, 293), (281, 280, 283, 293), (276, 266, 282, 292), (267, 279, 293, 283), (269, 284, 294, 285), (285, 294, 290, 286), (272, 287, 295, 288), (289, 288, 295, 291), (284, 274, 290, 294), (287, 275, 291, 295), (76, 75, 249, 248), (248, 224, 77, 76), (75, 74, 219, 249), (100, 77, 224, 223), (220, 219, 74, 103), (101, 100, 223, 222), (221, 220, 103, 102), (102, 101, 222, 221), (157, 156, 50, 49), (49, 25, 158, 157), (156, 155, 20, 50), (181, 158, 25, 24), (21, 20, 155, 184), (182, 181, 24, 23), (22, 21, 184, 183), (183, 182, 23, 22), (72, 71, 251, 250), (250, 218, 73, 72), (71, 70, 213, 251), (104, 73, 218, 217), (214, 213, 70, 107), (105, 104, 217, 216), (215, 214, 107, 106), (106, 105, 216, 215), (153, 152, 52, 51), (51, 19, 154, 153), (152, 151, 14, 52), (185, 154, 19, 18), (15, 14, 151, 188), (186, 185, 18, 17), (16, 15, 188, 187), (187, 186, 17, 16), (68, 67, 253, 252), (252, 212, 69, 68), (67, 66, 207, 253), (108, 69, 212, 211), (208, 207, 66, 65), (109, 108, 211, 210), (209, 208, 65, 110), (110, 109, 210, 209), (149, 148, 54, 53), (53, 13, 150, 149), (148, 147, 8, 54), (189, 150, 13, 12), (9, 8, 147, 146), (190, 189, 12, 11), (10, 9, 146, 191), (191, 190, 11, 10), (80, 79, 247, 246), (81, 80, 246, 230), (225, 247, 79, 78), (230, 229, 96, 81), (78, 99, 226, 225), (229, 228, 97, 96), (99, 98, 227, 226), (98, 97, 228, 227), (161, 160, 48, 47), (162, 161, 47, 31), (26, 48, 160, 159), (31, 30, 177, 162), (159, 180, 27, 26), (30, 29, 178, 177), (180, 179, 28, 27), (179, 178, 29, 28), (84, 83, 245, 244), (85, 84, 244, 236), (231, 245, 83, 82), (236, 235, 92, 85), (82, 95, 232, 231), (235, 234, 93, 92), (95, 94, 233, 232), (94, 93, 234, 233), (165, 164, 46, 45), (166, 165, 45, 37), (32, 46, 164, 163), (37, 36, 173, 166), (163, 176, 33, 32), (36, 35, 174, 173), (176, 175, 34, 33), (175, 174, 35, 34), (61, 87, 243, 242), (62, 61, 242, 205), (237, 243, 87, 86), (205, 241, 88, 62), (86, 91, 238, 237), (241, 240, 89, 88), (91, 90, 239, 238), (90, 89, 240, 239), (141, 168, 44, 43), (142, 141, 43, 4), (38, 44, 168, 167), (4, 42, 169, 142), (167, 172, 39, 38), (42, 41, 170, 169), (172, 171, 40, 39), (171, 170, 41, 40)])
me_cube.polygons.foreach_set('material_index', [0, 0, 0, 0, 0, 0, 0, 0, 0, 0, 0, 0, 0, 0, 0, 0, 0, 0, 0, 0, 0, 0, 2, 2, 0, 0, 2, 2, 0, 0, 0, 0, 0, 2, 2, 2, 0, 0, 2, 0, 0, 0, 0, 0, 2, 2, 2, 2, 2, 2, 0, 2, 2, 2, 2, 0, 2, 2, 2, 2, 2, 2, 2, 2, 2, 2, 2, 1, 2, 1, 2, 1, 2, 1, 2, 1, 2, 1, 2, 1, 2, 1, 1, 1, 1, 1, 1, 1, 1, 1, 1, 1, 1, 1, 0, 0, 0, 0, 0, 0, 0, 0, 0, 0, 0, 0, 0, 0, 0, 0, 0, 0, 0, 0, 0, 0, 0, 0, 0, 0, 0, 0, 0, 0, 0, 0, 0, 0, 0, 0, 0, 0, 0, 0, 0, 0, 0, 0, 0, 0, 0, 0, 0, 0, 0, 0, 0, 0, 0, 0, 0, 0, 0, 0, 0, 0, 0, 0, 0, 0, 0, 0, 0, 0, 0, 0, 0, 0, 0, 0, 0, 0, 0, 0, 0, 0, 0, 0, 0, 0, 0, 0, 0, 0, 0, 0, 0, 0, 0, 0])
_uv = me_cube.uv_layers.new(name='UVMap')
_uv.uv.foreach_set('vector', [0.0, 0.0, 0.2538, 0.0, 0.2538, 0.3616, 4.386e-08, 0.3616, 0.6587, 0.3295, 0.6251, 0.3438, 0.6251, 0.01777, 0.6395, 0.0, 0.7573, 1.068e-07, 0.6587, 0.03212, 0.641, 0.03212, 0.6383, 0.03426, 0.6383, 0.04865, 0.641, 0.05079, 0.6587, 0.05079, 0.6587, 0.0845, 0.641, 0.0845, 0.6383, 0.08664, 0.6383, 0.101, 0.641, 0.1032, 0.6587, 0.1032, 0.6587, 0.1357, 0.641, 0.1357, 0.6383, 0.1378, 0.6383, 0.1522, 0.641, 0.1544, 0.6587, 0.1544, 0.6587, 0.2072, 0.641, 0.2072, 0.6383, 0.2094, 0.6383, 0.2238, 0.641, 0.2259, 0.6587, 0.2259, 0.6587, 0.2585, 0.641, 0.2585, 0.6383, 0.2606, 0.6383, 0.275, 0.641, 0.2771, 0.6587, 0.2771, 0.6587, 0.3108, 0.641, 0.3108, 0.6383, 0.313, 0.6383, 0.3274, 0.641, 0.3295, 0.6613, 0.3274, 0.6613, 0.313, 0.6587, 0.3108, 0.6587, 0.2771, 0.6613, 0.275, 0.6613, 0.2606, 0.6587, 0.2585, 0.6587, 0.2259, 0.6613, 0.2238, 0.6613, 0.2094, 0.6587, 0.2072, 0.6587, 0.1544, 0.6613, 0.1522, 0.6613, 0.1378, 0.6587, 0.1357, 0.6587, 0.1032, 0.6613, 0.101, 0.6613, 0.08664, 0.6587, 0.0845, 0.6587, 0.05079, 0.6613, 0.04865, 0.6613, 0.03426, 0.6587, 0.03212, 0.7573, 1.068e-07, 0.7573, 0.3616, 0.6395, 0.3616, 0.6251, 0.3438, 0.6587, 0.3295, 0.6251, 0.5677, 0.5073, 0.5677, 0.4929, 0.5522, 0.5504, 0.477, 0.5591, 0.484, 0.6142, 0.484, 0.6142, 0.4453, 0.6251, 0.3616, 0.5291, 0.03426, 0.5265, 0.03212, 0.4929, 0.01777, 0.5073, 0.0, 0.6251, 1.781e-08, 0.6251, 0.3616, 0.5087, 0.3295, 0.5265, 0.3295, 0.5291, 0.3274, 0.5291, 0.313, 0.5265, 0.3108, 0.5265, 0.2771, 0.5291, 0.275, 0.5291, 0.2606, 0.5265, 0.2585, 0.5265, 0.2259, 0.5291, 0.2238, 0.5291, 0.2094, 0.5265, 0.2072, 0.5265, 0.1544, 0.5291, 0.1522, 0.5291, 0.1378, 0.5265, 0.1357, 0.5265, 0.1032, 0.5291, 0.101, 0.5291, 0.08664, 0.5265, 0.0845, 0.5265, 0.05079, 0.5291, 0.04865, 0.5265, 0.03212, 0.5087, 0.03212, 0.5061, 0.03426, 0.5061, 0.04865, 0.5087, 0.05079, 0.5265, 0.05079, 0.5265, 0.0845, 0.5087, 0.0845, 0.5061, 0.08664, 0.5061, 0.101, 0.5087, 0.1032, 0.5265, 0.1032, 0.5265, 0.1357, 0.5087, 0.1357, 0.5061, 0.1378, 0.5061, 0.1522, 0.5087, 0.1544, 0.5265, 0.1544, 0.5265, 0.2072, 0.5087, 0.2072, 0.5061, 0.2094, 0.5061, 0.2238, 0.5087, 0.2259, 0.5265, 0.2259, 0.5265, 0.2585, 0.5087, 0.2585, 0.5061, 0.2606, 0.5061, 0.275, 0.5087, 0.2771, 0.5265, 0.2771, 0.5265, 0.3108, 0.5087, 0.3108, 0.5061, 0.313, 0.5061, 0.3274, 0.5087, 0.3295, 0.6251, 0.3616, 0.5073, 0.3616, 0.4929, 0.3438, 0.4929, 0.01777, 0.6251, 0.7737, 0.6142, 0.6901, 0.6142, 0.6513, 0.5591, 0.6513, 0.5504, 0.6583, 0.5504, 0.6831, 0.4929, 0.5832, 0.5073, 0.5677, 0.6251, 0.5677, 0.384, 0.3479, 0.384, 0.674, 0.3766, 0.6671, 0.3766, 0.3548, 0.4564, 0.3479, 0.4755, 0.3657, 0.4564, 0.3657, 0.4899, 0.3479, 0.4899, 0.3715, 0.4755, 0.3581, 0.6251, 0.3616, 0.6142, 0.4453, 0.5591, 0.4453, 0.5504, 0.4523, 0.5504, 0.477, 0.4929, 0.5522, 0.4929, 0.3771, 0.5073, 0.3616, 0.4167, 0.3479, 0.4167, 0.3549, 0.4083, 0.3549, 0.4083, 0.3479, 0.4167, 0.3549, 0.4167, 0.3996, 0.4083, 0.3996, 0.4083, 0.3549, 0.4252, 0.4314, 0.4252, 0.3926, 0.4336, 0.3926, 0.4336, 0.4314, 0.4373, 0.4128, 0.4564, 0.3951, 0.4564, 0.4128, 0.384, 0.674, 0.384, 0.3479, 0.3914, 0.3548, 0.3914, 0.6671, 0.4564, 0.3715, 0.4564, 0.3951, 0.442, 0.3849, 0.6251, 0.7737, 0.5073, 0.7737, 0.4929, 0.7582, 0.4929, 0.5832, 0.5504, 0.6831, 0.5591, 0.6901, 0.6142, 0.6901, 0.484, 0.3951, 0.484, 0.4338, 0.4755, 0.4338, 0.4755, 0.3951, 0.4252, 0.3549, 0.4252, 0.3996, 0.4167, 0.3996, 0.4167, 0.3549, 0.4252, 0.3479, 0.4252, 0.3549, 0.4167, 0.3549, 0.4167, 0.3479, 0.4167, 0.3996, 0.4167, 0.4243, 0.4083, 0.4243, 0.4083, 0.3996, 0.7658, 1.0, 0.7573, 1.0, 0.7573, 0.9851, 0.7658, 0.9851, 0.909, 1.0, 0.9005, 1.0, 0.9005, 0.9851, 0.909, 0.9851, 0.29, 0.3753, 0.2874, 0.3732, 0.2538, 0.3657, 0.2682, 0.3479, 0.3766, 0.3479, 0.3766, 0.6958, 0.2697, 0.6706, 0.2874, 0.6706, 0.29, 0.6684, 0.29, 0.654, 0.2874, 0.6519, 0.2874, 0.6182, 0.29, 0.616, 0.29, 0.6016, 0.2874, 0.5995, 0.2874, 0.567, 0.29, 0.5648, 0.29, 0.5504, 0.2874, 0.5483, 0.2874, 0.4954, 0.29, 0.4933, 0.29, 0.4789, 0.2874, 0.4768, 0.2874, 0.4442, 0.29, 0.4421, 0.29, 0.4277, 0.2874, 0.4255, 0.2874, 0.3918, 0.29, 0.3897, 0.2874, 0.3732, 0.2697, 0.3732, 0.267, 0.3753, 0.267, 0.3897, 0.2697, 0.3918, 0.2874, 0.3918, 0.2874, 0.4255, 0.2697, 0.4255, 0.267, 0.4277, 0.267, 0.4421, 0.2697, 0.4442, 0.2874, 0.4442, 0.2874, 0.4768, 0.2697, 0.4768, 0.267, 0.4789, 0.267, 0.4933, 0.2697, 0.4954, 0.2874, 0.4954, 0.2874, 0.5483, 0.2697, 0.5483, 0.267, 0.5504, 0.267, 0.5648, 0.2697, 0.567, 0.2874, 0.567, 0.2874, 0.5995, 0.2697, 0.5995, 0.267, 0.6016, 0.267, 0.616, 0.2697, 0.6182, 0.2874, 0.6182, 0.2874, 0.6519, 0.2697, 0.6519, 0.267, 0.654, 0.267, 0.6684, 0.2697, 0.6706, 0.3766, 0.6958, 0.2682, 0.6958, 0.2538, 0.678, 0.2538, 0.3657, 0.7877, 1.0, 0.7658, 1.0, 0.7658, 0.9851, 0.7877, 0.9851, 0.9005, 1.0, 0.8787, 1.0, 0.8787, 0.9851, 0.9005, 0.9851, 0.4252, 0.3926, 0.4252, 0.3479, 0.4336, 0.3479, 0.4336, 0.3926, 0.484, 0.4021, 0.484, 0.3951, 0.4924, 0.3951, 0.4924, 0.4021, 0.484, 0.4268, 0.484, 0.4021, 0.4924, 0.4021, 0.4924, 0.4268, 0.3998, 0.3479, 0.3998, 0.5229, 0.3914, 0.517, 0.3914, 0.3539, 0.2457, 0.3616, 0.2457, 0.5557, 0.2441, 0.478, 0.2441, 0.4393, 0.1891, 0.4393, 0.1804, 0.4463, 0.1804, 0.471, 0.1228, 0.3771, 0.1372, 0.3616, 0.9612, 1.0, 0.9393, 1.0, 0.9393, 0.9851, 0.9612, 0.9851, 0.8568, 1.0, 0.8483, 1.0, 0.8483, 0.9851, 0.8568, 0.9851, 0.9697, 1.0, 0.9612, 1.0, 0.9612, 0.9851, 0.9697, 0.9851, 0.0336, 0.6843, 0.0, 0.6918, 0.0, 0.3794, 0.01439, 0.3616, 0.1228, 0.3616, 0.0336, 0.3869, 0.01588, 0.3869, 0.01324, 0.389, 0.01324, 0.4034, 0.01588, 0.4056, 0.0336, 0.4056, 0.0336, 0.4393, 0.01588, 0.4393, 0.01324, 0.4414, 0.01324, 0.4558, 0.01588, 0.4579, 0.0336, 0.4579, 0.0336, 0.4905, 0.01588, 0.4905, 0.01324, 0.4926, 0.01324, 0.507, 0.01588, 0.5091, 0.0336, 0.5091, 0.0336, 0.562, 0.01588, 0.562, 0.01324, 0.5641, 0.01324, 0.5785, 0.01588, 0.5807, 0.0336, 0.5807, 0.0336, 0.6132, 0.01588, 0.6132, 0.01324, 0.6154, 0.01324, 0.6297, 0.01588, 0.6319, 0.0336, 0.6319, 0.0336, 0.6656, 0.01588, 0.6656, 0.01324, 0.6677, 0.01324, 0.6821, 0.01588, 0.6843, 0.03624, 0.6821, 0.03624, 0.6677, 0.0336, 0.6656, 0.0336, 0.6319, 0.03624, 0.6297, 0.03624, 0.6154, 0.0336, 0.6132, 0.0336, 0.5807, 0.03624, 0.5785, 0.03624, 0.5641, 0.0336, 0.562, 0.0336, 0.5091, 0.03624, 0.507, 0.03624, 0.4926, 0.0336, 0.4905, 0.0336, 0.4579, 0.03624, 0.4558, 0.03624, 0.4414, 0.0336, 0.4393, 0.0336, 0.4056, 0.03624, 0.4034, 0.03624, 0.389, 0.0336, 0.3869, 0.1228, 0.3616, 0.1228, 0.7095, 0.01439, 0.7095, 0.0, 0.6918, 0.0336, 0.6843, 0.8787, 1.0, 0.8568, 1.0, 0.8568, 0.9851, 0.8787, 0.9851, 0.3998, 0.5229, 0.3998, 0.3479, 0.4083, 0.3539, 0.4083, 0.517, 0.4167, 0.4243, 0.4167, 0.4314, 0.4083, 0.4314, 0.4083, 0.4243, 0.4336, 0.3926, 0.4336, 0.3479, 0.442, 0.3479, 0.442, 0.3926, 0.7573, 0.3616, 0.7573, 0.5557, 0.6489, 0.5557, 0.6345, 0.5402, 0.6921, 0.471, 0.7007, 0.478, 0.7558, 0.478, 0.7558, 0.4393, 0.7573, 0.3616, 0.7558, 0.4393, 0.7007, 0.4393, 0.6921, 0.4463, 0.6921, 0.471, 0.6345, 0.5402, 0.6345, 0.3771, 0.6489, 0.3616, 0.7877, 8.903e-09, 0.8095, 4.451e-09, 0.8095, 0.01486, 0.7877, 0.01486, 0.4669, 0.493, 0.4669, 0.5021, 0.4564, 0.4976, 0.4564, 0.4951, 0.9309, 1.0, 0.909, 1.0, 0.909, 0.9851, 0.9309, 0.9851, 0.4187, 0.4953, 0.4187, 0.5044, 0.4083, 0.5023, 0.4083, 0.4998, 0.4564, 0.3479, 0.4564, 0.3715, 0.442, 0.3581, 0.4564, 0.3834, 0.4755, 0.4012, 0.4564, 0.4012, 0.4929, 0.0, 0.4929, 0.3479, 0.2538, 0.3479, 0.2538, 1.781e-07, 0.8095, 4.451e-09, 0.818, 0.0, 0.818, 0.01486, 0.8095, 0.01486, 0.7877, 0.9851, 0.7658, 0.9851, 0.7706, 0.9779, 0.7767, 0.9779, 0.9393, 1.0, 0.9309, 1.0, 0.9309, 0.9851, 0.9393, 0.9851, 0.9005, 0.9851, 0.8787, 0.9851, 0.8896, 0.9779, 0.8957, 0.9779, 0.2457, 0.5557, 0.1372, 0.5557, 0.1228, 0.5402, 0.1228, 0.3771, 0.1804, 0.471, 0.1891, 0.478, 0.2441, 0.478, 0.9697, 4.451e-09, 0.9781, 8.903e-09, 0.9781, 0.01486, 0.9697, 0.01486, 0.9612, 0.9851, 0.9393, 0.9851, 0.9503, 0.9779, 0.9564, 0.9779, 0.8483, 1.0, 0.8264, 1.0, 0.8264, 0.9851, 0.8483, 0.9851, 0.4564, 0.493, 0.4564, 0.4839, 0.4669, 0.4883, 0.4669, 0.4908, 0.9781, 8.903e-09, 1.0, 0.0, 1.0, 0.01486, 0.9781, 0.01486, 0.4651, 0.4525, 0.4651, 0.4434, 0.4755, 0.4455, 0.4755, 0.448, 0.4564, 0.3834, 0.4755, 0.3657, 0.4755, 0.3834, 0.4899, 0.3715, 0.4899, 0.3951, 0.4755, 0.3849, 0.8264, 1.0, 0.818, 1.0, 0.818, 0.9851, 0.8264, 0.9851, 0.8787, 0.9851, 0.8568, 0.9851, 0.8616, 0.9779, 0.8677, 0.9779, 0.7877, 0.01486, 0.8095, 0.01486, 0.8047, 0.0221, 0.7986, 0.0221, 0.7706, 0.9779, 0.7683, 0.9779, 0.7683, 0.0, 0.7706, 0.0, 0.9309, 0.9851, 0.909, 0.9851, 0.92, 0.9779, 0.926, 0.9779, 0.898, 0.9779, 0.8957, 0.9779, 0.8957, 0.0, 0.898, 0.0, 0.4187, 0.5044, 0.4187, 0.4953, 0.4291, 0.4998, 0.4291, 0.5023, 0.7767, 0.9779, 0.7706, 0.9779, 0.7706, 0.0, 0.7767, 0.0, 0.4766, 0.509, 0.4766, 0.4999, 0.487, 0.502, 0.487, 0.5045, 0.8957, 0.9779, 0.8896, 0.9779, 0.8896, 0.0, 0.8957, 0.0, 0.487, 0.4908, 0.487, 0.4999, 0.4766, 0.4977, 0.4766, 0.4952, 0.9564, 0.9779, 0.9503, 0.9779, 0.9503, 0.0, 0.9564, 0.0, 0.8483, 0.9851, 0.8264, 0.9851, 0.8313, 0.9779, 0.8373, 0.9779, 0.8616, 0.9779, 0.8593, 0.9779, 0.8593, 0.0, 0.8616, 0.0, 0.9781, 0.01486, 1.0, 0.01486, 0.989, 0.0221, 0.983, 0.0221, 0.9587, 0.9779, 0.9564, 0.9779, 0.9564, 0.0, 0.9587, 0.0, 0.4478, 0.4955, 0.4478, 0.5046, 0.4373, 0.5001, 0.4373, 0.4976, 0.8677, 0.9779, 0.8616, 0.9779, 0.8616, 0.0, 0.8677, 0.0, 0.7986, 0.0221, 0.8047, 0.0221, 0.8047, 1.0, 0.7986, 1.0, 0.4336, 0.393, 0.4367, 0.3926, 0.4367, 0.3991, 0.4336, 0.3995, 0.926, 0.9779, 0.92, 0.9779, 0.92, 0.0, 0.926, 0.0, 0.4367, 0.4132, 0.4336, 0.4128, 0.4336, 0.4063, 0.4367, 0.4066, 0.8047, 0.0221, 0.807, 0.0221, 0.807, 1.0, 0.8047, 1.0, 0.9283, 0.9779, 0.926, 0.9779, 0.926, 0.0, 0.9283, 0.0, 0.9806, 0.0221, 0.983, 0.0221, 0.983, 1.0, 0.9806, 1.0, 0.4742, 0.4081, 0.4712, 0.4077, 0.4712, 0.4012, 0.4742, 0.4016, 0.8373, 0.9779, 0.8313, 0.9779, 0.8313, 0.0, 0.8373, 0.0, 0.4367, 0.406, 0.4336, 0.4063, 0.4336, 0.3998, 0.4367, 0.3995, 0.983, 0.0221, 0.989, 0.0221, 0.989, 1.0, 0.983, 1.0, 0.8313, 0.9779, 0.829, 0.9779, 0.829, 0.0, 0.8313, 0.0, 0.4252, 0.4391, 0.4252, 0.4535, 0.4178, 0.4535, 0.4178, 0.4391, 0.4178, 0.4391, 0.4178, 0.437, 0.4252, 0.437, 0.4252, 0.4391, 0.4252, 0.4535, 0.4252, 0.4556, 0.4178, 0.4556, 0.4178, 0.4535, 0.4325, 0.4522, 0.4325, 0.4666, 0.4252, 0.4666, 0.4252, 0.4522, 0.4755, 0.4546, 0.4755, 0.469, 0.4682, 0.469, 0.4682, 0.4546, 0.4325, 0.45, 0.4325, 0.4522, 0.4252, 0.4522, 0.4252, 0.45, 0.4755, 0.4525, 0.4755, 0.4546, 0.4682, 0.4546, 0.4682, 0.4525, 0.4447, 0.4955, 0.4447, 0.4811, 0.4521, 0.4811, 0.4521, 0.4955, 0.4914, 0.4289, 0.4914, 0.4433, 0.484, 0.4433, 0.484, 0.4289, 0.484, 0.4289, 0.484, 0.4268, 0.4914, 0.4268, 0.4914, 0.4289, 0.4914, 0.4433, 0.4914, 0.4455, 0.484, 0.4455, 0.484, 0.4433, 0.4521, 0.4523, 0.4521, 0.4667, 0.4447, 0.4667, 0.4447, 0.4523, 0.4638, 0.4407, 0.4638, 0.4551, 0.4564, 0.4551, 0.4564, 0.4407, 0.4521, 0.4502, 0.4521, 0.4523, 0.4447, 0.4523, 0.4447, 0.4502, 0.4638, 0.4386, 0.4638, 0.4407, 0.4564, 0.4407, 0.4564, 0.4386, 0.4682, 0.4978, 0.4682, 0.4834, 0.4755, 0.4834, 0.4755, 0.4978, 0.4252, 0.4479, 0.4252, 0.4335, 0.4325, 0.4335, 0.4325, 0.4479, 0.4325, 0.4479, 0.4325, 0.45, 0.4252, 0.45, 0.4252, 0.4479, 0.4252, 0.4335, 0.4252, 0.4314, 0.4325, 0.4314, 0.4325, 0.4335, 0.4447, 0.4667, 0.4447, 0.4811, 0.4373, 0.4811, 0.4373, 0.4667, 0.253, 0.4694, 0.253, 0.4837, 0.2457, 0.4837, 0.2457, 0.4694, 0.253, 0.4528, 0.253, 0.455, 0.2457, 0.455, 0.2457, 0.4528, 0.2457, 0.4384, 0.2457, 0.4363, 0.253, 0.4363, 0.253, 0.4384, 0.253, 0.4384, 0.253, 0.4528, 0.2457, 0.4528, 0.2457, 0.4384, 0.4373, 0.4294, 0.4373, 0.415, 0.4447, 0.415, 0.4447, 0.4294, 0.4447, 0.4294, 0.4447, 0.4315, 0.4373, 0.4315, 0.4373, 0.4294, 0.4373, 0.415, 0.4373, 0.4128, 0.4447, 0.4128, 0.4447, 0.415, 0.2457, 0.4694, 0.2457, 0.455, 0.253, 0.455, 0.253, 0.4694, 0.484, 0.4764, 0.484, 0.462, 0.4914, 0.462, 0.4914, 0.4764, 0.4447, 0.448, 0.4447, 0.4502, 0.4373, 0.4502, 0.4373, 0.448, 0.4373, 0.4337, 0.4373, 0.4315, 0.4447, 0.4315, 0.4447, 0.4337, 0.4447, 0.4337, 0.4447, 0.448, 0.4373, 0.448, 0.4373, 0.4337, 0.4638, 0.4364, 0.4638, 0.422, 0.4712, 0.422, 0.4712, 0.4364, 0.4712, 0.4364, 0.4712, 0.4386, 0.4638, 0.4386, 0.4638, 0.4364, 0.4638, 0.422, 0.4638, 0.4199, 0.4712, 0.4199, 0.4712, 0.422, 0.253, 0.4837, 0.253, 0.4981, 0.2457, 0.4981, 0.2457, 0.4837, 0.4083, 0.4953, 0.4083, 0.4809, 0.4156, 0.4809, 0.4156, 0.4953, 0.4638, 0.4364, 0.4638, 0.4386, 0.4564, 0.4386, 0.4564, 0.4364, 0.4564, 0.422, 0.4564, 0.4199, 0.4638, 0.4199, 0.4638, 0.422, 0.4638, 0.422, 0.4638, 0.4364, 0.4564, 0.4364, 0.4564, 0.422, 0.2457, 0.4155, 0.2457, 0.4011, 0.253, 0.4011, 0.253, 0.4155, 0.253, 0.4155, 0.253, 0.4176, 0.2457, 0.4176, 0.2457, 0.4155, 0.2457, 0.4011, 0.2457, 0.399, 0.253, 0.399, 0.253, 0.4011, 0.4914, 0.4764, 0.4914, 0.4908, 0.484, 0.4908, 0.484, 0.4764, 0.4564, 0.4839, 0.4564, 0.4695, 0.4638, 0.4695, 0.4638, 0.4839, 0.253, 0.3781, 0.253, 0.3803, 0.2457, 0.3803, 0.2457, 0.3781, 0.2457, 0.3638, 0.2457, 0.3616, 0.253, 0.3616, 0.253, 0.3638, 0.253, 0.3638, 0.253, 0.3781, 0.2457, 0.3781, 0.2457, 0.3638, 0.4156, 0.4335, 0.4156, 0.4479, 0.4083, 0.4479, 0.4083, 0.4335, 0.4156, 0.4314, 0.4156, 0.4335, 0.4083, 0.4335, 0.4083, 0.4314, 0.4083, 0.45, 0.4083, 0.4479, 0.4156, 0.4479, 0.4156, 0.45, 0.4083, 0.4666, 0.4083, 0.4522, 0.4156, 0.4522, 0.4156, 0.4666, 0.484, 0.462, 0.484, 0.4476, 0.4914, 0.4476, 0.4914, 0.462, 0.4083, 0.4522, 0.4083, 0.45, 0.4156, 0.45, 0.4156, 0.4522, 0.484, 0.4476, 0.484, 0.4455, 0.4914, 0.4455, 0.4914, 0.4476, 0.4766, 0.4908, 0.4766, 0.4764, 0.484, 0.4764, 0.484, 0.4908, 0.4829, 0.436, 0.4829, 0.4503, 0.4755, 0.4503, 0.4755, 0.436, 0.4829, 0.4338, 0.4829, 0.436, 0.4755, 0.436, 0.4755, 0.4338, 0.4755, 0.4525, 0.4755, 0.4503, 0.4829, 0.4503, 0.4829, 0.4525, 0.4755, 0.469, 0.4755, 0.4546, 0.4829, 0.4546, 0.4829, 0.469, 0.4373, 0.4667, 0.4373, 0.4523, 0.4447, 0.4523, 0.4447, 0.4667, 0.4755, 0.4546, 0.4755, 0.4525, 0.4829, 0.4525, 0.4829, 0.4546, 0.4373, 0.4523, 0.4373, 0.4502, 0.4447, 0.4502, 0.4447, 0.4523, 0.4373, 0.4955, 0.4373, 0.4811, 0.4447, 0.4811, 0.4447, 0.4955, 0.4564, 0.4177, 0.4564, 0.4034, 0.4638, 0.4034, 0.4638, 0.4177, 0.4564, 0.4199, 0.4564, 0.4177, 0.4638, 0.4177, 0.4638, 0.4199, 0.4638, 0.4012, 0.4638, 0.4034, 0.4564, 0.4034, 0.4564, 0.4012, 0.4178, 0.4844, 0.4178, 0.47, 0.4252, 0.47, 0.4252, 0.4844, 0.4178, 0.47, 0.4178, 0.4556, 0.4252, 0.4556, 0.4252, 0.47, 0.4638, 0.4199, 0.4638, 0.4177, 0.4712, 0.4177, 0.4712, 0.4199, 0.4712, 0.4012, 0.4712, 0.4034, 0.4638, 0.4034, 0.4638, 0.4012, 0.4712, 0.4034, 0.4712, 0.4177, 0.4638, 0.4177, 0.4638, 0.4034, 0.4447, 0.4294, 0.4447, 0.415, 0.4521, 0.415, 0.4521, 0.4294, 0.4447, 0.4315, 0.4447, 0.4294, 0.4521, 0.4294, 0.4521, 0.4315, 0.4521, 0.4128, 0.4521, 0.415, 0.4447, 0.415, 0.4447, 0.4128, 0.4252, 0.4809, 0.4252, 0.4666, 0.4325, 0.4666, 0.4325, 0.4809, 0.4156, 0.4666, 0.4156, 0.4809, 0.4083, 0.4809, 0.4083, 0.4666, 0.4447, 0.4502, 0.4447, 0.448, 0.4521, 0.448, 0.4521, 0.4502, 0.4521, 0.4315, 0.4521, 0.4337, 0.4447, 0.4337, 0.4447, 0.4315, 0.4521, 0.4337, 0.4521, 0.448, 0.4447, 0.448, 0.4447, 0.4337, 0.4178, 0.4162, 0.4178, 0.4018, 0.4252, 0.4018, 0.4252, 0.4162, 0.4178, 0.4183, 0.4178, 0.4162, 0.4252, 0.4162, 0.4252, 0.4183, 0.4252, 0.3996, 0.4252, 0.4018, 0.4178, 0.4018, 0.4178, 0.3996, 0.4447, 0.4811, 0.4447, 0.4667, 0.4521, 0.4667, 0.4521, 0.4811, 0.4682, 0.4834, 0.4682, 0.469, 0.4755, 0.469, 0.4755, 0.4834, 0.2457, 0.399, 0.2457, 0.3968, 0.253, 0.3968, 0.253, 0.399, 0.253, 0.3803, 0.253, 0.3824, 0.2457, 0.3824, 0.2457, 0.3803, 0.253, 0.3824, 0.253, 0.3968, 0.2457, 0.3968, 0.2457, 0.3824, 0.4178, 0.4348, 0.4178, 0.4204, 0.4252, 0.4204, 0.4252, 0.4348, 0.4178, 0.437, 0.4178, 0.4348, 0.4252, 0.4348, 0.4252, 0.437, 0.4252, 0.4183, 0.4252, 0.4204, 0.4178, 0.4204, 0.4178, 0.4183, 0.4252, 0.4953, 0.4252, 0.4809, 0.4325, 0.4809, 0.4325, 0.4953, 0.4564, 0.4695, 0.4564, 0.4551, 0.4638, 0.4551, 0.4638, 0.4695, 0.2457, 0.4363, 0.2457, 0.4342, 0.253, 0.4342, 0.253, 0.4363, 0.253, 0.4176, 0.253, 0.4198, 0.2457, 0.4198, 0.2457, 0.4176, 0.253, 0.4198, 0.253, 0.4342, 0.2457, 0.4342, 0.2457, 0.4198])
me_cube.materials.append(mat_material)
me_cube.materials.append(mat_material_001)
me_cube.materials.append(mat_material_002)
me_cube.use_remesh_preserve_volume = False
me_cube.use_remesh_preserve_attributes = False
me_cube.use_mirror_vertex_groups = False
me_cube.update()

# ---- objects
ob_cube_004 = bpy.data.objects.new('Cube.004', me_cube_001)
ob_cube_003 = bpy.data.objects.new('Cube.003', me_cube_005)
ob_cube_002 = bpy.data.objects.new('Cube.002', me_cube_004)
ob_cube_001 = bpy.data.objects.new('Cube.001', me_cube_003)
ob_cube = bpy.data.objects.new('Cube', me_cube)
ob_lamp = bpy.data.objects.new('Lamp', light_lamp)
ob_camera = bpy.data.objects.new('Camera', cam_camera)

# ---- transforms, parenting, visibility, modifiers, constraints
ob_cube_004.location = (19.05, 0.0, -2.149)
ob_cube_004.lineart.crease_threshold = 0.0
ob_cube_003.location = (-50.81, 0.0, 1.184)
ob_cube_003.lock_rotations_4d = False
ob_cube_003.empty_display_type = 'ARROWS'
ob_cube_003.lineart.crease_threshold = 0.0
ob_cube_002.location = (-26.07, 0.0, -4.169)
ob_cube_002.lineart.crease_threshold = 0.0
_m = ob_cube_002.modifiers.new('Mirror', 'MIRROR')
_m.use_axis = (False, True, False)
ob_cube_001.location = (-26.07, 0.0, -5.084)
ob_cube_001.lineart.crease_threshold = 0.0
ob_cube.location = (0.0, 0.0, 0.0)
ob_cube.lock_rotations_4d = False
ob_cube.empty_display_type = 'ARROWS'
ob_cube.lineart.crease_threshold = 0.0
ob_lamp.location = (4.076, 1.005, 5.904)
ob_lamp.rotation_euler = (0.6503, 0.05522, 1.866)
ob_lamp.lock_rotations_4d = False
ob_lamp.empty_display_type = 'ARROWS'
ob_lamp.color = (0.0, 0.0, 0.0, 0.0)
ob_lamp.lineart.crease_threshold = 0.0
ob_camera.location = (7.481, -6.508, 5.344)
ob_camera.rotation_euler = (1.109, 0.01082, 0.8149)
ob_camera.lock_rotations_4d = False
ob_camera.empty_display_type = 'ARROWS'
ob_camera.color = (0.0, 0.0, 0.0, 0.0)
ob_camera.display_type = 'WIRE'
ob_camera.lineart.crease_threshold = 0.0

# ---- collection membership
col_collection_1.objects.link(ob_cube_004)
col_collection_1.objects.link(ob_cube_003)
col_collection_1.objects.link(ob_cube_002)
col_collection_1.objects.link(ob_cube_001)
col_collection_1.objects.link(ob_cube)
col_collection_1.objects.link(ob_lamp)
col_collection_1.objects.link(ob_camera)

# ---- scene / render settings (as saved in the file)
scene.camera = ob_camera
scene.frame_start = 1; scene.frame_end = 250; scene.frame_set(1)
scene.render.engine = 'BLENDER_EEVEE_NEXT'
scene.render.resolution_percentage = 50
scene.render.dither_intensity = 0.0
scene.cycles.use_denoising = False
scene.cycles.samples = 128
scene.cycles.sampling_pattern = 'TABULATED_SOBOL'
scene.cycles.light_sampling_threshold = 0.0
scene.cycles.use_adaptive_sampling = False
scene.cycles.use_light_tree = False
scene.cycles.blur_glossy = 0.0
scene.cycles.sample_clamp_indirect = 0.0
scene.view_settings.view_transform = 'Standard'
bpy.context.view_layer.update()

